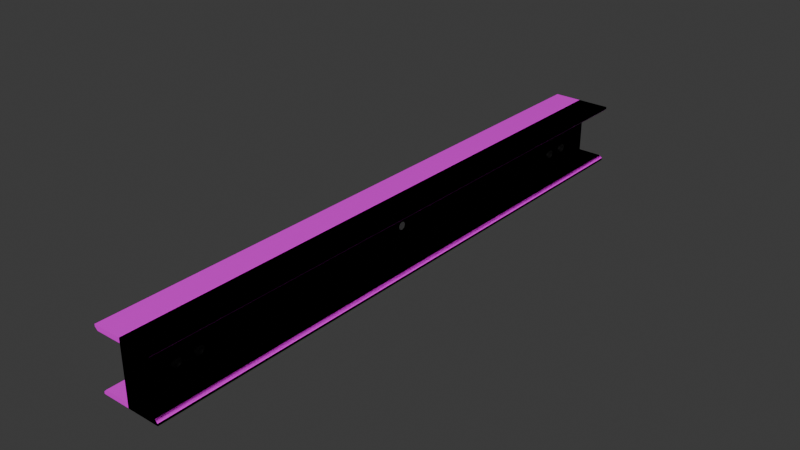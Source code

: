 # Source: ipn_n_stuff.blend  (saved by Blender 4.3.34; exported with 4.5.12 LTS)
import bpy
from mathutils import Matrix  # noqa: F401  (used for matrix-valued properties, if any)

bpy.ops.wm.read_factory_settings(use_empty=True)
scene = bpy.context.scene
scene.name = 'Scene'

# ---- collections
col_collection = bpy.data.collections.new('Collection'); scene.collection.children.link(col_collection)

# ---- images (referenced by path relative to the original .blend; pixels are not part of the script)
import os
ASSET_DIR = os.environ.get("B2B_ASSET_DIR", "")  # directory of the original .blend (textures are referenced by path, not embedded)
HERE = os.path.dirname(os.path.abspath(__file__))  # packed textures are extracted next to this script under _unpacked/

def load_image(name, relpath, width, height, colorspace="sRGB"):
    """Load a texture the original file referenced (path relative to the .blend, or extracted next to this script)."""
    p = next((c for c in (os.path.join(HERE, relpath), os.path.join(ASSET_DIR, relpath)) if relpath and os.path.exists(c)), "")
    if p:
        img = bpy.data.images.load(p, check_existing=True)
        img.name = name
    else:  # same state as the original file: an image datablock whose file is absent (Cycles renders it pink)
        img = bpy.data.images.new(name, width, height)
        img.source = "FILE"
        img.filepath = "//" + (relpath or name)
    img.colorspace_settings.name = colorspace
    return img
img_ipn_diff_p = load_image('ipn_diff_p', 'ipn_diff_p.png', 1024, 1024, 'sRGB')
img_ipn_rough_p = load_image('ipn_rough_p', 'ipn_rough_p.png', 1024, 1024, 'sRGB')
img_ipn_heigh_p = load_image('ipn_heigh_p', 'ipn_heigh_p.png', 1024, 1024, 'sRGB')

# ---- materials (node trees are filled in below, after node groups)
mat_ipn = bpy.data.materials.new('IPN')
mat_ipn_bolts = bpy.data.materials.new('IPN_bolts')

# ---- node groups
ng_smooth_by_angle = bpy.data.node_groups.new('Smooth by Angle', 'GeometryNodeTree')
_s = ng_smooth_by_angle.interface.new_socket(name='Mesh', in_out='OUTPUT', socket_type='NodeSocketGeometry')
_s = ng_smooth_by_angle.interface.new_socket(name='Mesh', in_out='INPUT', socket_type='NodeSocketGeometry')
_s = ng_smooth_by_angle.interface.new_socket(name='Angle', in_out='INPUT', socket_type='NodeSocketFloat')
_s.subtype = 'ANGLE'
_s.default_value = 0.5236
_s.min_value = 0.0
_s.max_value = 3.142
_s.description = 'Maximum face angle for smooth edges'
_s = ng_smooth_by_angle.interface.new_socket(name='Ignore Sharpness', in_out='INPUT', socket_type='NodeSocketBool')
_s.force_non_field = True
ng_smooth_by_angle.description = 'Set the sharpness of mesh edges based on the angle between the neighboring faces'
ng_smooth_by_angle.is_modifier = True
_N = ng_smooth_by_angle.nodes; _L = ng_smooth_by_angle.links
n0 = _N.new('GeometryNodeSetShadeSmooth'); n0.name = 'Set Shade Smooth'; n0.location = (120, -80)
n0.domain = 'EDGE'
n1 = _N.new('GeometryNodeSetShadeSmooth'); n1.name = 'Set Shade Smooth.001'; n1.location = (300, -80)
n2 = _N.new('NodeGroupOutput'); n2.name = 'Group Output'; n2.location = (480, -80)
n3 = _N.new('GeometryNodeInputMeshEdgeAngle'); n3.name = 'Edge Angle'; n3.location = (-440, -240)
n4 = _N.new('NodeGroupInput'); n4.name = 'Group Input'; n4.location = (-80, -80)
n5 = _N.new('GeometryNodeInputEdgeSmooth'); n5.name = 'Is Edge Smooth'; n5.location = (-260, -120)
n6 = _N.new('GeometryNodeInputShadeSmooth'); n6.name = 'Is Shade Smooth'; n6.location = (-440, -397)
n7 = _N.new('FunctionNodeCompare'); n7.name = 'Compare'; n7.location = (-260, -260)
n7.operation = 'LESS_EQUAL'
n7.inputs[6].default_value = (0.0, 0.0, 0.0, 0.0)
n7.inputs[7].default_value = (0.0, 0.0, 0.0, 0.0)
n8 = _N.new('FunctionNodeBooleanMath'); n8.name = 'Boolean Math.001'; n8.location = (-80, -260)
n9 = _N.new('NodeGroupInput'); n9.name = 'Group Input.001'; n9.location = (-440, -329)
n10 = _N.new('NodeGroupInput'); n10.name = 'Group Input.002'; n10.location = (-259, -189)
n11 = _N.new('FunctionNodeBooleanMath'); n11.name = 'Boolean Math'; n11.location = (-80, -149)
n11.operation = 'OR'
n12 = _N.new('FunctionNodeBooleanMath'); n12.name = 'Boolean Math.002'; n12.location = (-260, -380)
n12.operation = 'OR'
n13 = _N.new('NodeGroupInput'); n13.name = 'Group Input.003'; n13.location = (-440, -460)
_L.new(n3.outputs[0], n7.inputs[0])
_L.new(n1.outputs[0], n2.inputs[0])
_L.new(n9.outputs[1], n7.inputs[1])
_L.new(n7.outputs[0], n8.inputs[0])
_L.new(n4.outputs[0], n0.inputs[0])
_L.new(n0.outputs[0], n1.inputs[0])
_L.new(n8.outputs[0], n0.inputs[2])
_L.new(n10.outputs[2], n11.inputs[1])
_L.new(n5.outputs[0], n11.inputs[0])
_L.new(n11.outputs[0], n0.inputs[1])
_L.new(n13.outputs[2], n12.inputs[1])
_L.new(n6.outputs[0], n12.inputs[0])
_L.new(n12.outputs[0], n8.inputs[1])
n2.is_active_output = True

# ---- material node trees
mat_ipn.use_nodes = True; mat_ipn.node_tree.nodes.clear()
_N = mat_ipn.node_tree.nodes; _L = mat_ipn.node_tree.links
n0 = _N.new('ShaderNodeBsdfPrincipled'); n0.name = 'Principled BSDF'; n0.location = (3002, 610)
n1 = _N.new('ShaderNodeOutputMaterial'); n1.name = 'Material Output'; n1.location = (3300, 345)
n2 = _N.new('ShaderNodeBump'); n2.name = 'Bump'; n2.location = (2682, 95)
n2.inputs[0].default_value = 0.05
n2.inputs[1].default_value = 1.0
n2.inputs[2].default_value = 1.0
n3 = _N.new('ShaderNodeTexImage'); n3.name = 'Image Texture.002'; n3.location = (2577, 907)
n3.image = img_ipn_diff_p
n4 = _N.new('ShaderNodeTexImage'); n4.name = 'Image Texture.003'; n4.location = (2107, 507)
n4.image = img_ipn_rough_p
n5 = _N.new('ShaderNodeTexImage'); n5.name = 'Image Texture.004'; n5.location = (2354, 236)
n5.image = img_ipn_heigh_p
_L.new(n2.outputs[0], n0.inputs[5])
_L.new(n5.outputs[0], n2.inputs[3])
_L.new(n4.outputs[0], n0.inputs[2])
_L.new(n3.outputs[0], n0.inputs[0])
_L.new(n0.outputs[0], n1.inputs[0])
n1.is_active_output = True
mat_ipn_bolts.use_nodes = True; mat_ipn_bolts.node_tree.nodes.clear()
_N = mat_ipn_bolts.node_tree.nodes; _L = mat_ipn_bolts.node_tree.links
n0 = _N.new('ShaderNodeBsdfPrincipled'); n0.name = 'Principled BSDF'; n0.location = (10, 300)
n0.inputs[0].default_value = (0.0, 0.0, 0.0, 1.0)
n1 = _N.new('ShaderNodeOutputMaterial'); n1.name = 'Material Output'; n1.location = (300, 300)
_L.new(n0.outputs[0], n1.inputs[0])
n1.is_active_output = True

# ---- world
world_world = bpy.data.worlds.new('World'); scene.world = world_world
world_world.use_nodes = True; world_world.node_tree.nodes.clear()
_N = world_world.node_tree.nodes; _L = world_world.node_tree.links
n0 = _N.new('ShaderNodeOutputWorld'); n0.name = 'World Output'; n0.location = (300, 300)
n1 = _N.new('ShaderNodeBackground'); n1.name = 'Background'; n1.location = (10, 300)
n1.inputs[0].default_value = (0.05088, 0.05088, 0.05088, 1.0)
_L.new(n1.outputs[0], n0.inputs[0])
n0.is_active_output = True
world_world.color = (0.05088, 0.05088, 0.05088)
world_world.sun_shadow_jitter_overblur = 0.0

# ---- meshes
me_circle_001 = bpy.data.meshes.new('Circle.001')
me_circle_001.from_pydata([(0.0, 0.015, 0.0), (-0.01061, 0.01061, 0.0), (-0.015, 0.0, 0.0), (-0.01061, -0.01061, 0.0), (0.0, -0.015, 0.0), (0.01061, -0.01061, 0.0), (0.015, 0.0, 0.0), (0.01061, 0.01061, 0.0), (0.0, 0.015, 0.007684), (-0.01061, 0.01061, 0.007684), (-0.015, 0.0, 0.007684), (-0.01061, -0.01061, 0.007684), (0.0, -0.015, 0.007684), (0.01061, -0.01061, 0.007684), (0.015, 0.0, 0.007684), (0.01061, 0.01061, 0.007684), (-1.118e-10, 0.0, 0.01168)], [], [(0, 1, 9, 8), (7, 0, 8, 15), (5, 6, 14, 13), (3, 4, 12, 11), (1, 2, 10, 9), (6, 7, 15, 14), (4, 5, 13, 12), (2, 3, 11, 10), (11, 12, 16), (9, 10, 16), (14, 15, 16), (12, 13, 16), (10, 11, 16), (8, 9, 16), (15, 8, 16), (13, 14, 16)])
me_circle_001.polygons.foreach_set('use_smooth', [True] * 16)
_uv = me_circle_001.uv_layers.new(name='UVMap')
_uv.uv.foreach_set('vector', [0.0, 0.0, 0.0, 0.0, 0.0, 0.0, 0.0, 0.0, 0.0, 0.0, 0.0, 0.0, 0.0, 0.0, 0.0, 0.0, 0.0, 0.0, 0.0, 0.0, 0.0, 0.0, 0.0, 0.0, 0.0, 0.0, 0.0, 0.0, 0.0, 0.0, 0.0, 0.0, 0.0, 0.0, 0.0, 0.0, 0.0, 0.0, 0.0, 0.0, 0.0, 0.0, 0.0, 0.0, 0.0, 0.0, 0.0, 0.0, 0.0, 0.0, 0.0, 0.0, 0.0, 0.0, 0.0, 0.0, 0.0, 0.0, 0.0, 0.0, 0.0, 0.0, 0.0, 0.0, 0.0, 0.0, 0.0, 0.0, 0.0, 0.0, 0.0, 0.0, 0.0, 0.0, 0.0, 0.0, 0.0, 0.0, 0.0, 0.0, 0.0, 0.0, 0.0, 0.0, 0.0, 0.0, 0.0, 0.0, 0.0, 0.0, 0.0, 0.0, 0.0, 0.0, 0.0, 0.0, 0.0, 0.0, 0.0, 0.0, 0.0, 0.0, 0.0, 0.0, 0.0, 0.0, 0.0, 0.0, 0.0, 0.0, 0.0, 0.0])
me_circle_001.update()
me_ipn_full = bpy.data.meshes.new('IPN_full')
me_ipn_full.from_pydata([(0.1, -1.0, -0.1), (0.1, -1.0, 0.1), (-0.1, -1.0, 0.1), (-0.1, -1.0, -0.1), (-0.1, 1.0, 0.1), (0.1, 1.0, 0.1), (0.1, 1.0, -0.1), (-0.1, 1.0, -0.1), (0.008099, -1.0, 0.08416), (-0.008099, -1.0, 0.08416), (-0.008099, -1.0, -0.08416), (0.008099, -1.0, -0.08416), (0.008099, 1.0, 0.08416), (-0.008099, 1.0, 0.08416), (0.008099, 1.0, -0.08416), (-0.008099, 1.0, -0.08416), (-0.1, -1.0, 0.09293), (-0.09123, -1.0, 0.08416), (-0.09123, -1.0, -0.08416), (-0.1, -1.0, -0.09293), (-0.1, 1.0, -0.09293), (-0.09123, 1.0, -0.08416), (-0.09123, 1.0, 0.08416), (-0.1, 1.0, 0.09293), (0.09123, 1.0, -0.08416), (0.1, 1.0, -0.09293), (0.1, 1.0, 0.09293), (0.09123, 1.0, 0.08416), (0.1, -1.0, -0.09293), (0.09123, -1.0, -0.08416), (0.09123, -1.0, 0.08416), (0.1, -1.0, 0.09293), (0.008099, -0.774, 0.03231), (0.008099, -0.7784, 0.04292), (0.008099, -0.789, 0.04731), (0.008099, -0.7996, 0.04292), (0.008099, -0.804, 0.03231), (0.008099, -0.7996, 0.02171), (0.008099, -0.789, 0.01731), (0.008099, -0.7784, 0.02171), (0.01681, -0.7789, 0.03231), (0.01681, -0.7819, 0.03944), (0.01681, -0.789, 0.04239), (0.01681, -0.7961, 0.03944), (0.01681, -0.7991, 0.03231), (0.01681, -0.7961, 0.02519), (0.01681, -0.789, 0.02224), (0.01681, -0.7819, 0.02519), (0.01119, -0.789, 0.03231), (0.008099, -0.8465, 0.03231), (0.008099, -0.8509, 0.04292), (0.008099, -0.8615, 0.04731), (0.008099, -0.8721, 0.04292), (0.008099, -0.8765, 0.03231), (0.008099, -0.8721, 0.02171), (0.008099, -0.8615, 0.01731), (0.008099, -0.8509, 0.02171), (0.01681, -0.8514, 0.03231), (0.01681, -0.8544, 0.03944), (0.01681, -0.8615, 0.04239), (0.01681, -0.8686, 0.03944), (0.01681, -0.8716, 0.03231), (0.01681, -0.8686, 0.02519), (0.01681, -0.8615, 0.02224), (0.01681, -0.8544, 0.02519), (0.01119, -0.8615, 0.03231), (0.008099, -0.8465, -0.03231), (0.008099, -0.8509, -0.02171), (0.008099, -0.8615, -0.01731), (0.008099, -0.8721, -0.02171), (0.008099, -0.8765, -0.03231), (0.008099, -0.8721, -0.04292), (0.008099, -0.8615, -0.04731), (0.008099, -0.8509, -0.04292), (0.01681, -0.8514, -0.03231), (0.01681, -0.8544, -0.02519), (0.01681, -0.8615, -0.02224), (0.01681, -0.8686, -0.02519), (0.01681, -0.8716, -0.03231), (0.01681, -0.8686, -0.03944), (0.01681, -0.8615, -0.04239), (0.01681, -0.8544, -0.03944), (0.01119, -0.8615, -0.03231), (0.008099, -0.774, -0.03231), (0.008099, -0.7784, -0.02171), (0.008099, -0.789, -0.01731), (0.008099, -0.7996, -0.02171), (0.008099, -0.804, -0.03231), (0.008099, -0.7996, -0.04292), (0.008099, -0.789, -0.04731), (0.008099, -0.7784, -0.04292), (0.01681, -0.7789, -0.03231), (0.01681, -0.7819, -0.02519), (0.01681, -0.789, -0.02224), (0.01681, -0.7961, -0.02519), (0.01681, -0.7991, -0.03231), (0.01681, -0.7961, -0.03944), (0.01681, -0.789, -0.04239), (0.01681, -0.7819, -0.03944), (0.01119, -0.789, -0.03231), (0.01578, -0.7784, 0.04292), (0.01578, -0.774, 0.03231), (0.01578, -0.789, 0.04731), (0.01578, -0.7996, 0.04292), (0.01578, -0.804, 0.03231), (0.01578, -0.7996, 0.02171), (0.01578, -0.789, 0.01731), (0.01578, -0.7784, 0.02171), (0.01578, -0.8509, 0.04292), (0.01578, -0.8465, 0.03231), (0.01578, -0.8615, 0.04731), (0.01578, -0.8721, 0.04292), (0.01578, -0.8765, 0.03231), (0.01578, -0.8721, 0.02171), (0.01578, -0.8615, 0.01731), (0.01578, -0.8509, 0.02171), (0.01578, -0.8509, -0.02171), (0.01578, -0.8465, -0.03231), (0.01578, -0.8615, -0.01731), (0.01578, -0.8721, -0.02171), (0.01578, -0.8765, -0.03231), (0.01578, -0.8721, -0.04292), (0.01578, -0.8615, -0.04731), (0.01578, -0.8509, -0.04292), (0.01578, -0.7784, -0.02171), (0.01578, -0.774, -0.03231), (0.01578, -0.789, -0.01731), (0.01578, -0.7996, -0.02171), (0.01578, -0.804, -0.03231), (0.01578, -0.7996, -0.04292), (0.01578, -0.789, -0.04731), (0.01578, -0.7784, -0.04292), (0.09123, 1.0, 0.08416), (0.09123, -1.0, 0.08416), (-0.008099, -0.774, 0.03231), (-0.008099, -0.7784, 0.04292), (-0.008099, -0.789, 0.04731), (-0.008099, -0.7996, 0.04292), (-0.008099, -0.804, 0.03231), (-0.008099, -0.7996, 0.02171), (-0.008099, -0.789, 0.01731), (-0.008099, -0.7784, 0.02171), (-0.01681, -0.7789, 0.03231), (-0.01681, -0.7819, 0.03944), (-0.01681, -0.789, 0.04239), (-0.01681, -0.7961, 0.03944), (-0.01681, -0.7991, 0.03231), (-0.01681, -0.7961, 0.02519), (-0.01681, -0.789, 0.02224), (-0.01681, -0.7819, 0.02519), (-0.01119, -0.789, 0.03231), (-0.008099, -0.8465, 0.03231), (-0.008099, -0.8509, 0.04292), (-0.008099, -0.8615, 0.04731), (-0.008099, -0.8721, 0.04292), (-0.008099, -0.8765, 0.03231), (-0.008099, -0.8721, 0.02171), (-0.008099, -0.8615, 0.01731), (-0.008099, -0.8509, 0.02171), (-0.01681, -0.8514, 0.03231), (-0.01681, -0.8544, 0.03944), (-0.01681, -0.8615, 0.04239), (-0.01681, -0.8686, 0.03944), (-0.01681, -0.8716, 0.03231), (-0.01681, -0.8686, 0.02519), (-0.01681, -0.8615, 0.02224), (-0.01681, -0.8544, 0.02519), (-0.01119, -0.8615, 0.03231), (-0.008099, -0.8465, -0.03231), (-0.008099, -0.8509, -0.02171), (-0.008099, -0.8615, -0.01731), (-0.008099, -0.8721, -0.02171), (-0.008099, -0.8765, -0.03231), (-0.008099, -0.8721, -0.04292), (-0.008099, -0.8615, -0.04731), (-0.008099, -0.8509, -0.04292), (-0.01681, -0.8514, -0.03231), (-0.01681, -0.8544, -0.02519), (-0.01681, -0.8615, -0.02224), (-0.01681, -0.8686, -0.02519), (-0.01681, -0.8716, -0.03231), (-0.01681, -0.8686, -0.03944), (-0.01681, -0.8615, -0.04239), (-0.01681, -0.8544, -0.03944), (-0.01119, -0.8615, -0.03231), (-0.008099, -0.774, -0.03231), (-0.008099, -0.7784, -0.02171), (-0.008099, -0.789, -0.01731), (-0.008099, -0.7996, -0.02171), (-0.008099, -0.804, -0.03231), (-0.008099, -0.7996, -0.04292), (-0.008099, -0.789, -0.04731), (-0.008099, -0.7784, -0.04292), (-0.01681, -0.7789, -0.03231), (-0.01681, -0.7819, -0.02519), (-0.01681, -0.789, -0.02224), (-0.01681, -0.7961, -0.02519), (-0.01681, -0.7991, -0.03231), (-0.01681, -0.7961, -0.03944), (-0.01681, -0.789, -0.04239), (-0.01681, -0.7819, -0.03944), (-0.01119, -0.789, -0.03231), (-0.01578, -0.7784, 0.04292), (-0.01578, -0.774, 0.03231), (-0.01578, -0.789, 0.04731), (-0.01578, -0.7996, 0.04292), (-0.01578, -0.804, 0.03231), (-0.01578, -0.7996, 0.02171), (-0.01578, -0.789, 0.01731), (-0.01578, -0.7784, 0.02171), (-0.01578, -0.8509, 0.04292), (-0.01578, -0.8465, 0.03231), (-0.01578, -0.8615, 0.04731), (-0.01578, -0.8721, 0.04292), (-0.01578, -0.8765, 0.03231), (-0.01578, -0.8721, 0.02171), (-0.01578, -0.8615, 0.01731), (-0.01578, -0.8509, 0.02171), (-0.01578, -0.8509, -0.02171), (-0.01578, -0.8465, -0.03231), (-0.01578, -0.8615, -0.01731), (-0.01578, -0.8721, -0.02171), (-0.01578, -0.8765, -0.03231), (-0.01578, -0.8721, -0.04292), (-0.01578, -0.8615, -0.04731), (-0.01578, -0.8509, -0.04292), (-0.01578, -0.7784, -0.02171), (-0.01578, -0.774, -0.03231), (-0.01578, -0.789, -0.01731), (-0.01578, -0.7996, -0.02171), (-0.01578, -0.804, -0.03231), (-0.01578, -0.7996, -0.04292), (-0.01578, -0.789, -0.04731), (-0.01578, -0.7784, -0.04292), (-0.09123, 1.0, 0.08416), (-0.09123, -1.0, 0.08416), (0.008099, 0.774, 0.03231), (0.008099, 0.7784, 0.04292), (0.008099, 0.789, 0.04731), (0.008099, 0.7996, 0.04292), (0.008099, 0.804, 0.03231), (0.008099, 0.7996, 0.02171), (0.008099, 0.789, 0.01731), (0.008099, 0.7784, 0.02171), (0.01681, 0.7789, 0.03231), (0.01681, 0.7819, 0.03944), (0.01681, 0.789, 0.04239), (0.01681, 0.7961, 0.03944), (0.01681, 0.7991, 0.03231), (0.01681, 0.7961, 0.02519), (0.01681, 0.789, 0.02224), (0.01681, 0.7819, 0.02519), (0.01119, 0.789, 0.03231), (0.008099, 0.8465, 0.03231), (0.008099, 0.8509, 0.04292), (0.008099, 0.8615, 0.04731), (0.008099, 0.8721, 0.04292), (0.008099, 0.8765, 0.03231), (0.008099, 0.8721, 0.02171), (0.008099, 0.8615, 0.01731), (0.008099, 0.8509, 0.02171), (0.01681, 0.8514, 0.03231), (0.01681, 0.8544, 0.03944), (0.01681, 0.8615, 0.04239), (0.01681, 0.8686, 0.03944), (0.01681, 0.8716, 0.03231), (0.01681, 0.8686, 0.02519), (0.01681, 0.8615, 0.02224), (0.01681, 0.8544, 0.02519), (0.01119, 0.8615, 0.03231), (0.008099, 0.8465, -0.03231), (0.008099, 0.8509, -0.02171), (0.008099, 0.8615, -0.01731), (0.008099, 0.8721, -0.02171), (0.008099, 0.8765, -0.03231), (0.008099, 0.8721, -0.04292), (0.008099, 0.8615, -0.04731), (0.008099, 0.8509, -0.04292), (0.01681, 0.8514, -0.03231), (0.01681, 0.8544, -0.02519), (0.01681, 0.8615, -0.02224), (0.01681, 0.8686, -0.02519), (0.01681, 0.8716, -0.03231), (0.01681, 0.8686, -0.03944), (0.01681, 0.8615, -0.04239), (0.01681, 0.8544, -0.03944), (0.01119, 0.8615, -0.03231), (0.008099, 0.774, -0.03231), (0.008099, 0.7784, -0.02171), (0.008099, 0.789, -0.01731), (0.008099, 0.7996, -0.02171), (0.008099, 0.804, -0.03231), (0.008099, 0.7996, -0.04292), (0.008099, 0.789, -0.04731), (0.008099, 0.7784, -0.04292), (0.01681, 0.7789, -0.03231), (0.01681, 0.7819, -0.02519), (0.01681, 0.789, -0.02224), (0.01681, 0.7961, -0.02519), (0.01681, 0.7991, -0.03231), (0.01681, 0.7961, -0.03944), (0.01681, 0.789, -0.04239), (0.01681, 0.7819, -0.03944), (0.01119, 0.789, -0.03231), (0.01578, 0.7784, 0.04292), (0.01578, 0.774, 0.03231), (0.01578, 0.789, 0.04731), (0.01578, 0.7996, 0.04292), (0.01578, 0.804, 0.03231), (0.01578, 0.7996, 0.02171), (0.01578, 0.789, 0.01731), (0.01578, 0.7784, 0.02171), (0.01578, 0.8509, 0.04292), (0.01578, 0.8465, 0.03231), (0.01578, 0.8615, 0.04731), (0.01578, 0.8721, 0.04292), (0.01578, 0.8765, 0.03231), (0.01578, 0.8721, 0.02171), (0.01578, 0.8615, 0.01731), (0.01578, 0.8509, 0.02171), (0.01578, 0.8509, -0.02171), (0.01578, 0.8465, -0.03231), (0.01578, 0.8615, -0.01731), (0.01578, 0.8721, -0.02171), (0.01578, 0.8765, -0.03231), (0.01578, 0.8721, -0.04292), (0.01578, 0.8615, -0.04731), (0.01578, 0.8509, -0.04292), (0.01578, 0.7784, -0.02171), (0.01578, 0.774, -0.03231), (0.01578, 0.789, -0.01731), (0.01578, 0.7996, -0.02171), (0.01578, 0.804, -0.03231), (0.01578, 0.7996, -0.04292), (0.01578, 0.789, -0.04731), (0.01578, 0.7784, -0.04292), (0.09123, -1.0, 0.08416), (0.09123, 1.0, 0.08416), (-0.008099, 0.774, 0.03231), (-0.008099, 0.7784, 0.04292), (-0.008099, 0.789, 0.04731), (-0.008099, 0.7996, 0.04292), (-0.008099, 0.804, 0.03231), (-0.008099, 0.7996, 0.02171), (-0.008099, 0.789, 0.01731), (-0.008099, 0.7784, 0.02171), (-0.01681, 0.7789, 0.03231), (-0.01681, 0.7819, 0.03944), (-0.01681, 0.789, 0.04239), (-0.01681, 0.7961, 0.03944), (-0.01681, 0.7991, 0.03231), (-0.01681, 0.7961, 0.02519), (-0.01681, 0.789, 0.02224), (-0.01681, 0.7819, 0.02519), (-0.01119, 0.789, 0.03231), (-0.008099, 0.8465, 0.03231), (-0.008099, 0.8509, 0.04292), (-0.008099, 0.8615, 0.04731), (-0.008099, 0.8721, 0.04292), (-0.008099, 0.8765, 0.03231), (-0.008099, 0.8721, 0.02171), (-0.008099, 0.8615, 0.01731), (-0.008099, 0.8509, 0.02171), (-0.01681, 0.8514, 0.03231), (-0.01681, 0.8544, 0.03944), (-0.01681, 0.8615, 0.04239), (-0.01681, 0.8686, 0.03944), (-0.01681, 0.8716, 0.03231), (-0.01681, 0.8686, 0.02519), (-0.01681, 0.8615, 0.02224), (-0.01681, 0.8544, 0.02519), (-0.01119, 0.8615, 0.03231), (-0.008099, 0.8465, -0.03231), (-0.008099, 0.8509, -0.02171), (-0.008099, 0.8615, -0.01731), (-0.008099, 0.8721, -0.02171), (-0.008099, 0.8765, -0.03231), (-0.008099, 0.8721, -0.04292), (-0.008099, 0.8615, -0.04731), (-0.008099, 0.8509, -0.04292), (-0.01681, 0.8514, -0.03231), (-0.01681, 0.8544, -0.02519), (-0.01681, 0.8615, -0.02224), (-0.01681, 0.8686, -0.02519), (-0.01681, 0.8716, -0.03231), (-0.01681, 0.8686, -0.03944), (-0.01681, 0.8615, -0.04239), (-0.01681, 0.8544, -0.03944), (-0.01119, 0.8615, -0.03231), (-0.008099, 0.774, -0.03231), (-0.008099, 0.7784, -0.02171), (-0.008099, 0.789, -0.01731), (-0.008099, 0.7996, -0.02171), (-0.008099, 0.804, -0.03231), (-0.008099, 0.7996, -0.04292), (-0.008099, 0.789, -0.04731), (-0.008099, 0.7784, -0.04292), (-0.01681, 0.7789, -0.03231), (-0.01681, 0.7819, -0.02519), (-0.01681, 0.789, -0.02224), (-0.01681, 0.7961, -0.02519), (-0.01681, 0.7991, -0.03231), (-0.01681, 0.7961, -0.03944), (-0.01681, 0.789, -0.04239), (-0.01681, 0.7819, -0.03944), (-0.01119, 0.789, -0.03231), (-0.01578, 0.7784, 0.04292), (-0.01578, 0.774, 0.03231), (-0.01578, 0.789, 0.04731), (-0.01578, 0.7996, 0.04292), (-0.01578, 0.804, 0.03231), (-0.01578, 0.7996, 0.02171), (-0.01578, 0.789, 0.01731), (-0.01578, 0.7784, 0.02171), (-0.01578, 0.8509, 0.04292), (-0.01578, 0.8465, 0.03231), (-0.01578, 0.8615, 0.04731), (-0.01578, 0.8721, 0.04292), (-0.01578, 0.8765, 0.03231), (-0.01578, 0.8721, 0.02171), (-0.01578, 0.8615, 0.01731), (-0.01578, 0.8509, 0.02171), (-0.01578, 0.8509, -0.02171), (-0.01578, 0.8465, -0.03231), (-0.01578, 0.8615, -0.01731), (-0.01578, 0.8721, -0.02171), (-0.01578, 0.8765, -0.03231), (-0.01578, 0.8721, -0.04292), (-0.01578, 0.8615, -0.04731), (-0.01578, 0.8509, -0.04292), (-0.01578, 0.7784, -0.02171), (-0.01578, 0.774, -0.03231), (-0.01578, 0.789, -0.01731), (-0.01578, 0.7996, -0.02171), (-0.01578, 0.804, -0.03231), (-0.01578, 0.7996, -0.04292), (-0.01578, 0.789, -0.04731), (-0.01578, 0.7784, -0.04292), (-0.09123, -1.0, 0.08416), (-0.09123, 1.0, 0.08416)], [(133, 132), (235, 234), (337, 336), (439, 438)], [(24, 14, 11, 29), (8, 12, 27, 30), (7, 20, 21, 15), (3, 19, 20, 7), (30, 31, 1, 8), (0, 28, 29, 11), (22, 23, 4, 13), (21, 18, 10, 15), (9, 2, 16, 17), (12, 5, 26, 27), (6, 14, 24, 25), (26, 5, 1, 31), (6, 25, 28, 0), (5, 12, 13, 4), (9, 10, 11, 8), (12, 14, 15, 13), (2, 9, 8, 1), (14, 6, 7, 15), (4, 2, 1, 5), (6, 0, 3, 7), (10, 3, 0, 11), (16, 2, 4, 23), (3, 10, 18, 19), (12, 8, 11, 14), (9, 13, 15, 10), (26, 31, 30, 27), (28, 25, 24, 29), (16, 23, 22, 17), (20, 19, 18, 21), (22, 13, 9, 17), (32, 33, 100, 101), (39, 32, 101, 107), (37, 38, 106, 105), (35, 36, 104, 103), (33, 34, 102, 100), (38, 39, 107, 106), (36, 37, 105, 104), (34, 35, 103, 102), (43, 44, 48), (41, 42, 48), (46, 47, 48), (44, 45, 48), (42, 43, 48), (40, 41, 48), (47, 40, 48), (45, 46, 48), (49, 50, 108, 109), (56, 49, 109, 115), (54, 55, 114, 113), (52, 53, 112, 111), (50, 51, 110, 108), (55, 56, 115, 114), (53, 54, 113, 112), (51, 52, 111, 110), (60, 61, 65), (58, 59, 65), (63, 64, 65), (61, 62, 65), (59, 60, 65), (57, 58, 65), (64, 57, 65), (62, 63, 65), (66, 67, 116, 117), (73, 66, 117, 123), (71, 72, 122, 121), (69, 70, 120, 119), (67, 68, 118, 116), (72, 73, 123, 122), (70, 71, 121, 120), (68, 69, 119, 118), (77, 78, 82), (75, 76, 82), (80, 81, 82), (78, 79, 82), (76, 77, 82), (74, 75, 82), (81, 74, 82), (79, 80, 82), (83, 84, 124, 125), (90, 83, 125, 131), (88, 89, 130, 129), (86, 87, 128, 127), (84, 85, 126, 124), (89, 90, 131, 130), (87, 88, 129, 128), (85, 86, 127, 126), (94, 95, 99), (92, 93, 99), (97, 98, 99), (95, 96, 99), (93, 94, 99), (91, 92, 99), (98, 91, 99), (96, 97, 99), (41, 40, 101, 100), (42, 41, 100, 102), (43, 42, 102, 103), (44, 43, 103, 104), (45, 44, 104, 105), (46, 45, 105, 106), (47, 46, 106, 107), (40, 47, 107, 101), (58, 57, 109, 108), (59, 58, 108, 110), (60, 59, 110, 111), (61, 60, 111, 112), (62, 61, 112, 113), (63, 62, 113, 114), (64, 63, 114, 115), (57, 64, 115, 109), (75, 74, 117, 116), (76, 75, 116, 118), (77, 76, 118, 119), (78, 77, 119, 120), (79, 78, 120, 121), (80, 79, 121, 122), (81, 80, 122, 123), (74, 81, 123, 117), (92, 91, 125, 124), (93, 92, 124, 126), (94, 93, 126, 127), (95, 94, 127, 128), (96, 95, 128, 129), (97, 96, 129, 130), (98, 97, 130, 131), (91, 98, 131, 125), (134, 203, 202, 135), (141, 209, 203, 134), (139, 207, 208, 140), (137, 205, 206, 138), (135, 202, 204, 136), (140, 208, 209, 141), (138, 206, 207, 139), (136, 204, 205, 137), (145, 150, 146), (143, 150, 144), (148, 150, 149), (146, 150, 147), (144, 150, 145), (142, 150, 143), (149, 150, 142), (147, 150, 148), (151, 211, 210, 152), (158, 217, 211, 151), (156, 215, 216, 157), (154, 213, 214, 155), (152, 210, 212, 153), (157, 216, 217, 158), (155, 214, 215, 156), (153, 212, 213, 154), (162, 167, 163), (160, 167, 161), (165, 167, 166), (163, 167, 164), (161, 167, 162), (159, 167, 160), (166, 167, 159), (164, 167, 165), (168, 219, 218, 169), (175, 225, 219, 168), (173, 223, 224, 174), (171, 221, 222, 172), (169, 218, 220, 170), (174, 224, 225, 175), (172, 222, 223, 173), (170, 220, 221, 171), (179, 184, 180), (177, 184, 178), (182, 184, 183), (180, 184, 181), (178, 184, 179), (176, 184, 177), (183, 184, 176), (181, 184, 182), (185, 227, 226, 186), (192, 233, 227, 185), (190, 231, 232, 191), (188, 229, 230, 189), (186, 226, 228, 187), (191, 232, 233, 192), (189, 230, 231, 190), (187, 228, 229, 188), (196, 201, 197), (194, 201, 195), (199, 201, 200), (197, 201, 198), (195, 201, 196), (193, 201, 194), (200, 201, 193), (198, 201, 199), (143, 202, 203, 142), (144, 204, 202, 143), (145, 205, 204, 144), (146, 206, 205, 145), (147, 207, 206, 146), (148, 208, 207, 147), (149, 209, 208, 148), (142, 203, 209, 149), (160, 210, 211, 159), (161, 212, 210, 160), (162, 213, 212, 161), (163, 214, 213, 162), (164, 215, 214, 163), (165, 216, 215, 164), (166, 217, 216, 165), (159, 211, 217, 166), (177, 218, 219, 176), (178, 220, 218, 177), (179, 221, 220, 178), (180, 222, 221, 179), (181, 223, 222, 180), (182, 224, 223, 181), (183, 225, 224, 182), (176, 219, 225, 183), (194, 226, 227, 193), (195, 228, 226, 194), (196, 229, 228, 195), (197, 230, 229, 196), (198, 231, 230, 197), (199, 232, 231, 198), (200, 233, 232, 199), (193, 227, 233, 200), (236, 305, 304, 237), (243, 311, 305, 236), (241, 309, 310, 242), (239, 307, 308, 240), (237, 304, 306, 238), (242, 310, 311, 243), (240, 308, 309, 241), (238, 306, 307, 239), (247, 252, 248), (245, 252, 246), (250, 252, 251), (248, 252, 249), (246, 252, 247), (244, 252, 245), (251, 252, 244), (249, 252, 250), (253, 313, 312, 254), (260, 319, 313, 253), (258, 317, 318, 259), (256, 315, 316, 257), (254, 312, 314, 255), (259, 318, 319, 260), (257, 316, 317, 258), (255, 314, 315, 256), (264, 269, 265), (262, 269, 263), (267, 269, 268), (265, 269, 266), (263, 269, 264), (261, 269, 262), (268, 269, 261), (266, 269, 267), (270, 321, 320, 271), (277, 327, 321, 270), (275, 325, 326, 276), (273, 323, 324, 274), (271, 320, 322, 272), (276, 326, 327, 277), (274, 324, 325, 275), (272, 322, 323, 273), (281, 286, 282), (279, 286, 280), (284, 286, 285), (282, 286, 283), (280, 286, 281), (278, 286, 279), (285, 286, 278), (283, 286, 284), (287, 329, 328, 288), (294, 335, 329, 287), (292, 333, 334, 293), (290, 331, 332, 291), (288, 328, 330, 289), (293, 334, 335, 294), (291, 332, 333, 292), (289, 330, 331, 290), (298, 303, 299), (296, 303, 297), (301, 303, 302), (299, 303, 300), (297, 303, 298), (295, 303, 296), (302, 303, 295), (300, 303, 301), (245, 304, 305, 244), (246, 306, 304, 245), (247, 307, 306, 246), (248, 308, 307, 247), (249, 309, 308, 248), (250, 310, 309, 249), (251, 311, 310, 250), (244, 305, 311, 251), (262, 312, 313, 261), (263, 314, 312, 262), (264, 315, 314, 263), (265, 316, 315, 264), (266, 317, 316, 265), (267, 318, 317, 266), (268, 319, 318, 267), (261, 313, 319, 268), (279, 320, 321, 278), (280, 322, 320, 279), (281, 323, 322, 280), (282, 324, 323, 281), (283, 325, 324, 282), (284, 326, 325, 283), (285, 327, 326, 284), (278, 321, 327, 285), (296, 328, 329, 295), (297, 330, 328, 296), (298, 331, 330, 297), (299, 332, 331, 298), (300, 333, 332, 299), (301, 334, 333, 300), (302, 335, 334, 301), (295, 329, 335, 302), (338, 339, 406, 407), (345, 338, 407, 413), (343, 344, 412, 411), (341, 342, 410, 409), (339, 340, 408, 406), (344, 345, 413, 412), (342, 343, 411, 410), (340, 341, 409, 408), (349, 350, 354), (347, 348, 354), (352, 353, 354), (350, 351, 354), (348, 349, 354), (346, 347, 354), (353, 346, 354), (351, 352, 354), (355, 356, 414, 415), (362, 355, 415, 421), (360, 361, 420, 419), (358, 359, 418, 417), (356, 357, 416, 414), (361, 362, 421, 420), (359, 360, 419, 418), (357, 358, 417, 416), (366, 367, 371), (364, 365, 371), (369, 370, 371), (367, 368, 371), (365, 366, 371), (363, 364, 371), (370, 363, 371), (368, 369, 371), (372, 373, 422, 423), (379, 372, 423, 429), (377, 378, 428, 427), (375, 376, 426, 425), (373, 374, 424, 422), (378, 379, 429, 428), (376, 377, 427, 426), (374, 375, 425, 424), (383, 384, 388), (381, 382, 388), (386, 387, 388), (384, 385, 388), (382, 383, 388), (380, 381, 388), (387, 380, 388), (385, 386, 388), (389, 390, 430, 431), (396, 389, 431, 437), (394, 395, 436, 435), (392, 393, 434, 433), (390, 391, 432, 430), (395, 396, 437, 436), (393, 394, 435, 434), (391, 392, 433, 432), (400, 401, 405), (398, 399, 405), (403, 404, 405), (401, 402, 405), (399, 400, 405), (397, 398, 405), (404, 397, 405), (402, 403, 405), (347, 346, 407, 406), (348, 347, 406, 408), (349, 348, 408, 409), (350, 349, 409, 410), (351, 350, 410, 411), (352, 351, 411, 412), (353, 352, 412, 413), (346, 353, 413, 407), (364, 363, 415, 414), (365, 364, 414, 416), (366, 365, 416, 417), (367, 366, 417, 418), (368, 367, 418, 419), (369, 368, 419, 420), (370, 369, 420, 421), (363, 370, 421, 415), (381, 380, 423, 422), (382, 381, 422, 424), (383, 382, 424, 425), (384, 383, 425, 426), (385, 384, 426, 427), (386, 385, 427, 428), (387, 386, 428, 429), (380, 387, 429, 423), (398, 397, 431, 430), (399, 398, 430, 432), (400, 399, 432, 433), (401, 400, 433, 434), (402, 401, 434, 435), (403, 402, 435, 436), (404, 403, 436, 437), (397, 404, 437, 431)])
me_ipn_full.polygons.foreach_set('use_smooth', [True] * 414)
me_ipn_full.polygons.foreach_set('material_index', [0, 0, 0, 0, 0, 0, 0, 0, 0, 0, 0, 0, 0, 0, 0, 0, 0, 0, 0, 0, 0, 0, 0, 0, 0, 0, 0, 0, 0, 0, 1, 1, 1, 1, 1, 1, 1, 1, 1, 1, 1, 1, 1, 1, 1, 1, 1, 1, 1, 1, 1, 1, 1, 1, 1, 1, 1, 1, 1, 1, 1, 1, 1, 1, 1, 1, 1, 1, 1, 1, 1, 1, 1, 1, 1, 1, 1, 1, 1, 1, 1, 1, 1, 1, 1, 1, 1, 1, 1, 1, 1, 1, 1, 1, 1, 1, 1, 1, 1, 1, 1, 1, 1, 1, 1, 1, 1, 1, 1, 1, 1, 1, 1, 1, 1, 1, 1, 1, 1, 1, 1, 1, 1, 1, 1, 1, 1, 1, 1, 1, 1, 1, 1, 1, 1, 1, 1, 1, 1, 1, 1, 1, 1, 1, 1, 1, 1, 1, 1, 1, 1, 1, 1, 1, 1, 1, 1, 1, 1, 1, 1, 1, 1, 1, 1, 1, 1, 1, 1, 1, 1, 1, 1, 1, 1, 1, 1, 1, 1, 1, 1, 1, 1, 1, 1, 1, 1, 1, 1, 1, 1, 1, 1, 1, 1, 1, 1, 1, 1, 1, 1, 1, 1, 1, 1, 1, 1, 1, 1, 1, 1, 1, 1, 1, 1, 1, 1, 1, 1, 1, 1, 1, 1, 1, 1, 1, 1, 1, 1, 1, 1, 1, 1, 1, 1, 1, 1, 1, 1, 1, 1, 1, 1, 1, 1, 1, 1, 1, 1, 1, 1, 1, 1, 1, 1, 1, 1, 1, 1, 1, 1, 1, 1, 1, 1, 1, 1, 1, 1, 1, 1, 1, 1, 1, 1, 1, 1, 1, 1, 1, 1, 1, 1, 1, 1, 1, 1, 1, 1, 1, 1, 1, 1, 1, 1, 1, 1, 1, 1, 1, 1, 1, 1, 1, 1, 1, 1, 1, 1, 1, 1, 1, 1, 1, 1, 1, 1, 1, 1, 1, 1, 1, 1, 1, 1, 1, 1, 1, 1, 1, 1, 1, 1, 1, 1, 1, 1, 1, 1, 1, 1, 1, 1, 1, 1, 1, 1, 1, 1, 1, 1, 1, 1, 1, 1, 1, 1, 1, 1, 1, 1, 1, 1, 1, 1, 1, 1, 1, 1, 1, 1, 1, 1, 1, 1, 1, 1, 1, 1, 1, 1, 1, 1, 1, 1, 1, 1, 1, 1, 1, 1, 1, 1, 1, 1, 1, 1, 1, 1, 1, 1, 1, 1, 1, 1, 1, 1, 1, 1, 1, 1, 1, 1, 1])
_uv = me_ipn_full.uv_layers.new(name='UVMap')
_uv.uv.foreach_set('vector', [0.1546, 0.007691, 0.1914, 0.007691, 0.1914, 0.892, 0.1546, 0.892, 0.2658, 0.892, 0.2658, 0.007691, 0.3026, 0.007691, 0.3026, 0.892, 0.9039, 0.007691, 0.907, 0.007691, 0.9109, 0.01157, 0.9109, 0.04832, 0.05533, 0.892, 0.0522, 0.892, 0.0522, 0.007691, 0.05533, 0.007691, 0.9853, 0.1154, 0.9892, 0.1115, 0.9923, 0.1115, 0.9853, 0.1521, 0.9039, 0.1115, 0.907, 0.1115, 0.9109, 0.1154, 0.9109, 0.1521, 0.9853, 0.01157, 0.9892, 0.007691, 0.9923, 0.007691, 0.9853, 0.04832, 0.04445, 0.007691, 0.04445, 0.892, 0.007691, 0.892, 0.007691, 0.007691, 0.9853, 0.1593, 0.9923, 0.1999, 0.9892, 0.1999, 0.9853, 0.1961, 0.9853, 0.05549, 0.9923, 0.09612, 0.9892, 0.09612, 0.9853, 0.09224, 0.9039, 0.09612, 0.9109, 0.05549, 0.9109, 0.09224, 0.907, 0.09612, 0.3103, 0.007691, 0.3135, 0.007691, 0.3135, 0.892, 0.3103, 0.892, 0.1438, 0.007691, 0.1469, 0.007691, 0.1469, 0.892, 0.1438, 0.892, 0.9923, 0.09612, 0.9853, 0.05549, 0.9853, 0.04832, 0.9923, 0.007691, 0.9853, 0.1593, 0.9109, 0.1593, 0.9109, 0.1521, 0.9853, 0.1521, 0.9853, 0.05549, 0.9109, 0.05549, 0.9109, 0.04832, 0.9853, 0.04832, 0.9923, 0.1999, 0.9853, 0.1593, 0.9853, 0.1521, 0.9923, 0.1115, 0.9109, 0.05549, 0.9039, 0.09612, 0.9039, 0.007691, 0.9109, 0.04832, 0.4019, 0.007691, 0.4019, 0.892, 0.3135, 0.892, 0.3135, 0.007691, 0.1438, 0.007691, 0.1438, 0.892, 0.05533, 0.892, 0.05533, 0.007691, 0.9109, 0.1593, 0.9039, 0.1999, 0.9039, 0.1115, 0.9109, 0.1521, 0.405, 0.892, 0.4019, 0.892, 0.4019, 0.007691, 0.405, 0.007691, 0.9039, 0.1999, 0.9109, 0.1593, 0.9109, 0.1961, 0.907, 0.1999, 0.2658, 0.007691, 0.2658, 0.892, 0.1914, 0.892, 0.1914, 0.007691, 0.4495, 0.892, 0.4495, 0.007691, 0.5239, 0.007691, 0.5239, 0.892, 0.3103, 0.007691, 0.3103, 0.892, 0.3026, 0.892, 0.3026, 0.007691, 0.1469, 0.892, 0.1469, 0.007691, 0.1546, 0.007691, 0.1546, 0.892, 0.405, 0.892, 0.405, 0.007691, 0.4128, 0.007691, 0.4128, 0.892, 0.0522, 0.007691, 0.0522, 0.892, 0.04445, 0.892, 0.04445, 0.007691, 0.4128, 0.007691, 0.4495, 0.007691, 0.4495, 0.892, 0.4128, 0.892, 0.3614, 0.9792, 0.3613, 0.987, 0.3579, 0.9858, 0.3583, 0.9804, 0.3561, 0.9733, 0.3614, 0.9792, 0.3583, 0.9804, 0.3544, 0.9764, 0.3417, 0.9788, 0.3478, 0.9729, 0.3491, 0.9765, 0.3451, 0.9799, 0.3475, 0.9927, 0.3417, 0.987, 0.3449, 0.9853, 0.3486, 0.9893, 0.3613, 0.987, 0.3556, 0.9927, 0.354, 0.9895, 0.3579, 0.9858, 0.3478, 0.9729, 0.3561, 0.9733, 0.3544, 0.9764, 0.3491, 0.9765, 0.3417, 0.987, 0.3417, 0.9788, 0.3451, 0.9799, 0.3449, 0.9853, 0.3556, 0.9927, 0.3475, 0.9927, 0.3486, 0.9893, 0.354, 0.9895, 0.3495, 0.9873, 0.347, 0.9846, 0.3516, 0.9829, 0.3559, 0.9849, 0.3532, 0.9874, 0.3516, 0.9829, 0.3499, 0.9785, 0.3535, 0.9785, 0.3516, 0.9829, 0.347, 0.9846, 0.3472, 0.9809, 0.3516, 0.9829, 0.3532, 0.9874, 0.3495, 0.9873, 0.3516, 0.9829, 0.3561, 0.9812, 0.3559, 0.9849, 0.3516, 0.9829, 0.3535, 0.9785, 0.3561, 0.9812, 0.3516, 0.9829, 0.3472, 0.9809, 0.3499, 0.9785, 0.3516, 0.9829, 0.3104, 0.9733, 0.3157, 0.9791, 0.3126, 0.9803, 0.3087, 0.9764, 0.3023, 0.9729, 0.3104, 0.9733, 0.3087, 0.9764, 0.3032, 0.9764, 0.2961, 0.9871, 0.2961, 0.9787, 0.2996, 0.9802, 0.2993, 0.9855, 0.3098, 0.9927, 0.3019, 0.9928, 0.303, 0.9894, 0.3085, 0.9896, 0.3157, 0.9791, 0.3157, 0.9872, 0.3122, 0.9857, 0.3126, 0.9803, 0.2961, 0.9787, 0.3023, 0.9729, 0.3032, 0.9764, 0.2996, 0.9802, 0.3019, 0.9928, 0.2961, 0.9871, 0.2993, 0.9855, 0.303, 0.9894, 0.3157, 0.9872, 0.3098, 0.9927, 0.3085, 0.9896, 0.3122, 0.9857, 0.3076, 0.9875, 0.304, 0.9873, 0.3059, 0.9829, 0.3104, 0.9811, 0.3102, 0.9848, 0.3059, 0.9829, 0.3016, 0.9811, 0.3041, 0.9784, 0.3059, 0.9829, 0.304, 0.9873, 0.3014, 0.9847, 0.3059, 0.9829, 0.3102, 0.9848, 0.3076, 0.9875, 0.3059, 0.9829, 0.3078, 0.9785, 0.3104, 0.9811, 0.3059, 0.9829, 0.3041, 0.9784, 0.3078, 0.9785, 0.3059, 0.9829, 0.3014, 0.9847, 0.3016, 0.9811, 0.3059, 0.9829, 0.342, 0.9399, 0.3424, 0.9318, 0.3455, 0.9335, 0.3454, 0.939, 0.3477, 0.9461, 0.342, 0.9399, 0.3454, 0.939, 0.3492, 0.9426, 0.3619, 0.9403, 0.3561, 0.9461, 0.3545, 0.9429, 0.3584, 0.9392, 0.356, 0.9265, 0.3618, 0.9322, 0.3586, 0.9338, 0.3549, 0.9299, 0.3424, 0.9318, 0.3482, 0.9265, 0.3494, 0.9296, 0.3455, 0.9335, 0.3561, 0.9461, 0.3477, 0.9461, 0.3492, 0.9426, 0.3545, 0.9429, 0.3618, 0.9322, 0.3619, 0.9403, 0.3584, 0.9392, 0.3586, 0.9338, 0.3482, 0.9265, 0.356, 0.9265, 0.3549, 0.9299, 0.3494, 0.9296, 0.3539, 0.9319, 0.3565, 0.9346, 0.352, 0.9363, 0.3476, 0.9344, 0.3502, 0.9318, 0.352, 0.9363, 0.3537, 0.9408, 0.3501, 0.9406, 0.352, 0.9363, 0.3565, 0.9346, 0.3564, 0.9383, 0.352, 0.9363, 0.3502, 0.9318, 0.3539, 0.9319, 0.352, 0.9363, 0.3475, 0.938, 0.3476, 0.9344, 0.352, 0.9363, 0.3501, 0.9406, 0.3475, 0.938, 0.352, 0.9363, 0.3564, 0.9383, 0.3537, 0.9408, 0.352, 0.9363, 0.365, 0.94, 0.3654, 0.9318, 0.3685, 0.9336, 0.3685, 0.939, 0.3708, 0.9461, 0.365, 0.94, 0.3685, 0.939, 0.3723, 0.9426, 0.3849, 0.9403, 0.3792, 0.9461, 0.3776, 0.943, 0.3815, 0.9392, 0.3793, 0.9266, 0.3849, 0.9324, 0.3817, 0.9337, 0.3778, 0.9301, 0.3654, 0.9318, 0.3712, 0.9265, 0.3724, 0.9296, 0.3685, 0.9336, 0.3792, 0.9461, 0.3708, 0.9461, 0.3723, 0.9426, 0.3776, 0.943, 0.3849, 0.9324, 0.3849, 0.9403, 0.3815, 0.9392, 0.3817, 0.9337, 0.3712, 0.9265, 0.3793, 0.9266, 0.3778, 0.9301, 0.3724, 0.9296, 0.3769, 0.932, 0.3796, 0.9346, 0.3751, 0.9363, 0.3706, 0.9344, 0.3732, 0.9318, 0.3751, 0.9363, 0.3768, 0.9408, 0.3732, 0.9406, 0.3751, 0.9363, 0.3796, 0.9346, 0.3795, 0.9383, 0.3751, 0.9363, 0.3732, 0.9318, 0.3769, 0.932, 0.3751, 0.9363, 0.3706, 0.9381, 0.3706, 0.9344, 0.3751, 0.9363, 0.3732, 0.9406, 0.3706, 0.9381, 0.3751, 0.9363, 0.3795, 0.9383, 0.3768, 0.9408, 0.3751, 0.9363, 0.3559, 0.9849, 0.3561, 0.9812, 0.3583, 0.9804, 0.3579, 0.9858, 0.3532, 0.9874, 0.3559, 0.9849, 0.3579, 0.9858, 0.354, 0.9895, 0.3495, 0.9873, 0.3532, 0.9874, 0.354, 0.9895, 0.3486, 0.9893, 0.347, 0.9846, 0.3495, 0.9873, 0.3486, 0.9893, 0.3449, 0.9853, 0.3472, 0.9809, 0.347, 0.9846, 0.3449, 0.9853, 0.3451, 0.9799, 0.3499, 0.9785, 0.3472, 0.9809, 0.3451, 0.9799, 0.3491, 0.9765, 0.3535, 0.9785, 0.3499, 0.9785, 0.3491, 0.9765, 0.3544, 0.9764, 0.3561, 0.9812, 0.3535, 0.9785, 0.3544, 0.9764, 0.3583, 0.9804, 0.3104, 0.9811, 0.3078, 0.9785, 0.3087, 0.9764, 0.3126, 0.9803, 0.3102, 0.9848, 0.3104, 0.9811, 0.3126, 0.9803, 0.3122, 0.9857, 0.3076, 0.9875, 0.3102, 0.9848, 0.3122, 0.9857, 0.3085, 0.9896, 0.304, 0.9873, 0.3076, 0.9875, 0.3085, 0.9896, 0.303, 0.9894, 0.3014, 0.9847, 0.304, 0.9873, 0.303, 0.9894, 0.2993, 0.9855, 0.3016, 0.9811, 0.3014, 0.9847, 0.2993, 0.9855, 0.2996, 0.9802, 0.3041, 0.9784, 0.3016, 0.9811, 0.2996, 0.9802, 0.3032, 0.9764, 0.3078, 0.9785, 0.3041, 0.9784, 0.3032, 0.9764, 0.3087, 0.9764, 0.3476, 0.9344, 0.3475, 0.938, 0.3454, 0.939, 0.3455, 0.9335, 0.3502, 0.9318, 0.3476, 0.9344, 0.3455, 0.9335, 0.3494, 0.9296, 0.3539, 0.9319, 0.3502, 0.9318, 0.3494, 0.9296, 0.3549, 0.9299, 0.3565, 0.9346, 0.3539, 0.9319, 0.3549, 0.9299, 0.3586, 0.9338, 0.3564, 0.9383, 0.3565, 0.9346, 0.3586, 0.9338, 0.3584, 0.9392, 0.3537, 0.9408, 0.3564, 0.9383, 0.3584, 0.9392, 0.3545, 0.9429, 0.3501, 0.9406, 0.3537, 0.9408, 0.3545, 0.9429, 0.3492, 0.9426, 0.3475, 0.938, 0.3501, 0.9406, 0.3492, 0.9426, 0.3454, 0.939, 0.3706, 0.9344, 0.3706, 0.9381, 0.3685, 0.939, 0.3685, 0.9336, 0.3732, 0.9318, 0.3706, 0.9344, 0.3685, 0.9336, 0.3724, 0.9296, 0.3769, 0.932, 0.3732, 0.9318, 0.3724, 0.9296, 0.3778, 0.9301, 0.3796, 0.9346, 0.3769, 0.932, 0.3778, 0.9301, 0.3817, 0.9337, 0.3795, 0.9383, 0.3796, 0.9346, 0.3817, 0.9337, 0.3815, 0.9392, 0.3768, 0.9408, 0.3795, 0.9383, 0.3815, 0.9392, 0.3776, 0.943, 0.3732, 0.9406, 0.3768, 0.9408, 0.3776, 0.943, 0.3723, 0.9426, 0.3706, 0.9381, 0.3732, 0.9406, 0.3723, 0.9426, 0.3685, 0.939, 0.3104, 0.9232, 0.3087, 0.9201, 0.3126, 0.9162, 0.3157, 0.9174, 0.3023, 0.9236, 0.3033, 0.9202, 0.3087, 0.9201, 0.3104, 0.9232, 0.2961, 0.9094, 0.2993, 0.9111, 0.2996, 0.9163, 0.2961, 0.9179, 0.3101, 0.9038, 0.3084, 0.907, 0.303, 0.9071, 0.3019, 0.9037, 0.3157, 0.9174, 0.3126, 0.9162, 0.3123, 0.9107, 0.3157, 0.9096, 0.2961, 0.9179, 0.2996, 0.9163, 0.3033, 0.9202, 0.3023, 0.9236, 0.3019, 0.9037, 0.303, 0.9071, 0.2993, 0.9111, 0.2961, 0.9094, 0.3157, 0.9096, 0.3123, 0.9107, 0.3084, 0.907, 0.3101, 0.9038, 0.3076, 0.9091, 0.306, 0.9136, 0.3039, 0.9092, 0.3104, 0.9154, 0.306, 0.9136, 0.3103, 0.9116, 0.3016, 0.9155, 0.306, 0.9136, 0.3042, 0.9181, 0.3039, 0.9092, 0.306, 0.9136, 0.3014, 0.9118, 0.3103, 0.9116, 0.306, 0.9136, 0.3076, 0.9091, 0.3078, 0.918, 0.306, 0.9136, 0.3104, 0.9154, 0.3042, 0.9181, 0.306, 0.9136, 0.3078, 0.918, 0.3014, 0.9118, 0.306, 0.9136, 0.3016, 0.9155, 0.3193, 0.918, 0.3224, 0.9163, 0.3263, 0.9202, 0.3251, 0.9233, 0.3189, 0.9099, 0.3223, 0.9109, 0.3224, 0.9163, 0.3193, 0.918, 0.3331, 0.9037, 0.3314, 0.9069, 0.3262, 0.9073, 0.3246, 0.9037, 0.3387, 0.9177, 0.3355, 0.916, 0.3354, 0.9106, 0.3388, 0.9096, 0.3251, 0.9233, 0.3263, 0.9202, 0.3318, 0.92, 0.3329, 0.9233, 0.3246, 0.9037, 0.3262, 0.9073, 0.3223, 0.9109, 0.3189, 0.9099, 0.3388, 0.9096, 0.3354, 0.9106, 0.3314, 0.9069, 0.3331, 0.9037, 0.3329, 0.9233, 0.3318, 0.92, 0.3355, 0.916, 0.3387, 0.9177, 0.3334, 0.9152, 0.3289, 0.9136, 0.3333, 0.9116, 0.3271, 0.9181, 0.3289, 0.9136, 0.3309, 0.9179, 0.327, 0.9092, 0.3289, 0.9136, 0.3244, 0.9118, 0.3333, 0.9116, 0.3289, 0.9136, 0.3307, 0.9091, 0.3309, 0.9179, 0.3289, 0.9136, 0.3334, 0.9152, 0.3245, 0.9155, 0.3289, 0.9136, 0.3271, 0.9181, 0.3244, 0.9118, 0.3289, 0.9136, 0.3245, 0.9155, 0.3307, 0.9091, 0.3289, 0.9136, 0.327, 0.9092, 0.365, 0.9099, 0.3685, 0.9109, 0.3686, 0.9163, 0.3654, 0.918, 0.3707, 0.9037, 0.3723, 0.9073, 0.3685, 0.9109, 0.365, 0.9099, 0.3849, 0.9096, 0.3815, 0.9106, 0.3776, 0.9069, 0.3792, 0.9037, 0.3791, 0.9233, 0.3779, 0.92, 0.3816, 0.916, 0.3848, 0.9177, 0.3654, 0.918, 0.3686, 0.9163, 0.3724, 0.9202, 0.3712, 0.9233, 0.3792, 0.9037, 0.3776, 0.9069, 0.3723, 0.9073, 0.3707, 0.9037, 0.3848, 0.9177, 0.3816, 0.916, 0.3815, 0.9106, 0.3849, 0.9096, 0.3712, 0.9233, 0.3724, 0.9202, 0.3779, 0.92, 0.3791, 0.9233, 0.377, 0.9179, 0.3751, 0.9136, 0.3795, 0.9152, 0.3706, 0.9155, 0.3751, 0.9136, 0.3733, 0.9181, 0.3768, 0.909, 0.3751, 0.9136, 0.3732, 0.9092, 0.3795, 0.9152, 0.3751, 0.9136, 0.3794, 0.9116, 0.3733, 0.9181, 0.3751, 0.9136, 0.377, 0.9179, 0.3706, 0.9118, 0.3751, 0.9136, 0.3706, 0.9155, 0.3732, 0.9092, 0.3751, 0.9136, 0.3706, 0.9118, 0.3794, 0.9116, 0.3751, 0.9136, 0.3768, 0.909, 0.3023, 0.9697, 0.3033, 0.9663, 0.3087, 0.9662, 0.3104, 0.9693, 0.2961, 0.964, 0.2996, 0.9625, 0.3033, 0.9663, 0.3023, 0.9697, 0.3019, 0.9498, 0.303, 0.9533, 0.2993, 0.9572, 0.2961, 0.9556, 0.3157, 0.9557, 0.3123, 0.9568, 0.3084, 0.9531, 0.3101, 0.9499, 0.3104, 0.9693, 0.3087, 0.9662, 0.3126, 0.9623, 0.3157, 0.9635, 0.2961, 0.9556, 0.2993, 0.9572, 0.2996, 0.9625, 0.2961, 0.964, 0.3101, 0.9499, 0.3084, 0.9531, 0.303, 0.9533, 0.3019, 0.9498, 0.3157, 0.9635, 0.3126, 0.9623, 0.3123, 0.9568, 0.3157, 0.9557, 0.3103, 0.9578, 0.3059, 0.9597, 0.3076, 0.9552, 0.3078, 0.9641, 0.3059, 0.9597, 0.3104, 0.9615, 0.3014, 0.958, 0.3059, 0.9597, 0.3016, 0.9616, 0.3076, 0.9552, 0.3059, 0.9597, 0.3039, 0.9553, 0.3104, 0.9615, 0.3059, 0.9597, 0.3103, 0.9578, 0.3042, 0.9642, 0.3059, 0.9597, 0.3078, 0.9641, 0.3016, 0.9616, 0.3059, 0.9597, 0.3042, 0.9642, 0.3039, 0.9553, 0.3059, 0.9597, 0.3014, 0.958, 0.3104, 0.9154, 0.3126, 0.9162, 0.3087, 0.9201, 0.3078, 0.918, 0.3103, 0.9116, 0.3123, 0.9107, 0.3126, 0.9162, 0.3104, 0.9154, 0.3076, 0.9091, 0.3084, 0.907, 0.3123, 0.9107, 0.3103, 0.9116, 0.3039, 0.9092, 0.303, 0.9071, 0.3084, 0.907, 0.3076, 0.9091, 0.3014, 0.9118, 0.2993, 0.9111, 0.303, 0.9071, 0.3039, 0.9092, 0.3016, 0.9155, 0.2996, 0.9163, 0.2993, 0.9111, 0.3014, 0.9118, 0.3042, 0.9181, 0.3033, 0.9202, 0.2996, 0.9163, 0.3016, 0.9155, 0.3078, 0.918, 0.3087, 0.9201, 0.3033, 0.9202, 0.3042, 0.9181, 0.3271, 0.9181, 0.3263, 0.9202, 0.3224, 0.9163, 0.3245, 0.9155, 0.3309, 0.9179, 0.3318, 0.92, 0.3263, 0.9202, 0.3271, 0.9181, 0.3334, 0.9152, 0.3355, 0.916, 0.3318, 0.92, 0.3309, 0.9179, 0.3333, 0.9116, 0.3354, 0.9106, 0.3355, 0.916, 0.3334, 0.9152, 0.3307, 0.9091, 0.3314, 0.9069, 0.3354, 0.9106, 0.3333, 0.9116, 0.327, 0.9092, 0.3262, 0.9073, 0.3314, 0.9069, 0.3307, 0.9091, 0.3244, 0.9118, 0.3223, 0.9109, 0.3262, 0.9073, 0.327, 0.9092, 0.3245, 0.9155, 0.3224, 0.9163, 0.3223, 0.9109, 0.3244, 0.9118, 0.3706, 0.9155, 0.3686, 0.9163, 0.3685, 0.9109, 0.3706, 0.9118, 0.3733, 0.9181, 0.3724, 0.9202, 0.3686, 0.9163, 0.3706, 0.9155, 0.377, 0.9179, 0.3779, 0.92, 0.3724, 0.9202, 0.3733, 0.9181, 0.3795, 0.9152, 0.3816, 0.916, 0.3779, 0.92, 0.377, 0.9179, 0.3794, 0.9116, 0.3815, 0.9106, 0.3816, 0.916, 0.3795, 0.9152, 0.3768, 0.909, 0.3776, 0.9069, 0.3815, 0.9106, 0.3794, 0.9116, 0.3732, 0.9092, 0.3723, 0.9073, 0.3776, 0.9069, 0.3768, 0.909, 0.3706, 0.9118, 0.3685, 0.9109, 0.3723, 0.9073, 0.3732, 0.9092, 0.3078, 0.9641, 0.3087, 0.9662, 0.3033, 0.9663, 0.3042, 0.9642, 0.3104, 0.9615, 0.3126, 0.9623, 0.3087, 0.9662, 0.3078, 0.9641, 0.3103, 0.9578, 0.3123, 0.9568, 0.3126, 0.9623, 0.3104, 0.9615, 0.3076, 0.9552, 0.3084, 0.9531, 0.3123, 0.9568, 0.3103, 0.9578, 0.3039, 0.9553, 0.303, 0.9533, 0.3084, 0.9531, 0.3076, 0.9552, 0.3014, 0.958, 0.2993, 0.9572, 0.303, 0.9533, 0.3039, 0.9553, 0.3016, 0.9616, 0.2996, 0.9625, 0.2993, 0.9572, 0.3014, 0.958, 0.3042, 0.9642, 0.3033, 0.9663, 0.2996, 0.9625, 0.3016, 0.9616, 0.3014, 0.9272, 0.3031, 0.9303, 0.2992, 0.9342, 0.2961, 0.933, 0.3095, 0.9268, 0.3085, 0.9302, 0.3031, 0.9303, 0.3014, 0.9272, 0.3157, 0.9409, 0.3125, 0.9393, 0.3122, 0.934, 0.3157, 0.9325, 0.3017, 0.9466, 0.3034, 0.9434, 0.3088, 0.9432, 0.3099, 0.9467, 0.2961, 0.933, 0.2992, 0.9342, 0.2995, 0.9397, 0.2961, 0.9408, 0.3157, 0.9325, 0.3122, 0.934, 0.3085, 0.9302, 0.3095, 0.9268, 0.3099, 0.9467, 0.3088, 0.9432, 0.3125, 0.9393, 0.3157, 0.9409, 0.2961, 0.9408, 0.2995, 0.9397, 0.3034, 0.9434, 0.3017, 0.9466, 0.3042, 0.9413, 0.3059, 0.9368, 0.3079, 0.9412, 0.3014, 0.935, 0.3059, 0.9368, 0.3015, 0.9387, 0.3102, 0.9349, 0.3059, 0.9368, 0.3076, 0.9323, 0.3079, 0.9412, 0.3059, 0.9368, 0.3104, 0.9385, 0.3015, 0.9387, 0.3059, 0.9368, 0.3042, 0.9413, 0.304, 0.9324, 0.3059, 0.9368, 0.3014, 0.935, 0.3076, 0.9323, 0.3059, 0.9368, 0.304, 0.9324, 0.3104, 0.9385, 0.3059, 0.9368, 0.3102, 0.9349, 0.3332, 0.9463, 0.3315, 0.9431, 0.3354, 0.9393, 0.3385, 0.9405, 0.3251, 0.9467, 0.3261, 0.9432, 0.3315, 0.9431, 0.3332, 0.9463, 0.3189, 0.9325, 0.3221, 0.9341, 0.3224, 0.9394, 0.3189, 0.9409, 0.3329, 0.9269, 0.3312, 0.9301, 0.3258, 0.9302, 0.3247, 0.9268, 0.3385, 0.9405, 0.3354, 0.9393, 0.3351, 0.9338, 0.3385, 0.9326, 0.3189, 0.9409, 0.3224, 0.9394, 0.3261, 0.9432, 0.3251, 0.9467, 0.3247, 0.9268, 0.3258, 0.9302, 0.3221, 0.9341, 0.3189, 0.9325, 0.3385, 0.9326, 0.3351, 0.9338, 0.3312, 0.9301, 0.3329, 0.9269, 0.3304, 0.9322, 0.3288, 0.9366, 0.3267, 0.9323, 0.3333, 0.9384, 0.3288, 0.9366, 0.3331, 0.9347, 0.3244, 0.9385, 0.3288, 0.9366, 0.327, 0.9411, 0.3267, 0.9323, 0.3288, 0.9366, 0.3242, 0.9349, 0.3331, 0.9347, 0.3288, 0.9366, 0.3304, 0.9322, 0.3306, 0.9411, 0.3288, 0.9366, 0.3333, 0.9384, 0.327, 0.9411, 0.3288, 0.9366, 0.3306, 0.9411, 0.3242, 0.9349, 0.3288, 0.9366, 0.3244, 0.9385, 0.342, 0.9099, 0.3454, 0.9109, 0.3455, 0.9163, 0.3424, 0.918, 0.3477, 0.9037, 0.3492, 0.9073, 0.3454, 0.9109, 0.342, 0.9099, 0.3619, 0.9096, 0.3584, 0.9106, 0.3545, 0.9069, 0.3561, 0.9037, 0.356, 0.9233, 0.3549, 0.92, 0.3586, 0.916, 0.3618, 0.9177, 0.3424, 0.918, 0.3455, 0.9163, 0.3494, 0.9202, 0.3482, 0.9233, 0.3561, 0.9037, 0.3545, 0.9069, 0.3492, 0.9073, 0.3477, 0.9037, 0.3618, 0.9177, 0.3586, 0.916, 0.3584, 0.9106, 0.3619, 0.9096, 0.3482, 0.9233, 0.3494, 0.9202, 0.3549, 0.92, 0.356, 0.9233, 0.3539, 0.9179, 0.352, 0.9136, 0.3565, 0.9152, 0.3476, 0.9155, 0.352, 0.9136, 0.3502, 0.9181, 0.3537, 0.909, 0.352, 0.9136, 0.3501, 0.9092, 0.3565, 0.9152, 0.352, 0.9136, 0.3564, 0.9116, 0.3502, 0.9181, 0.352, 0.9136, 0.3539, 0.9179, 0.3475, 0.9118, 0.352, 0.9136, 0.3476, 0.9155, 0.3501, 0.9092, 0.352, 0.9136, 0.3475, 0.9118, 0.3564, 0.9116, 0.352, 0.9136, 0.3537, 0.909, 0.3251, 0.9697, 0.3261, 0.9663, 0.3315, 0.9662, 0.3332, 0.9693, 0.3189, 0.964, 0.3224, 0.9625, 0.3261, 0.9663, 0.3251, 0.9697, 0.3247, 0.9498, 0.3258, 0.9533, 0.3221, 0.9572, 0.3189, 0.9556, 0.3385, 0.9557, 0.3351, 0.9568, 0.3312, 0.9531, 0.3329, 0.9499, 0.3332, 0.9693, 0.3315, 0.9662, 0.3354, 0.9623, 0.3385, 0.9635, 0.3189, 0.9556, 0.3221, 0.9572, 0.3224, 0.9625, 0.3189, 0.964, 0.3329, 0.9499, 0.3312, 0.9531, 0.3258, 0.9533, 0.3247, 0.9498, 0.3385, 0.9635, 0.3354, 0.9623, 0.3351, 0.9568, 0.3385, 0.9557, 0.3331, 0.9578, 0.3287, 0.9597, 0.3304, 0.9552, 0.3306, 0.9641, 0.3287, 0.9597, 0.3332, 0.9615, 0.3242, 0.958, 0.3287, 0.9597, 0.3244, 0.9616, 0.3304, 0.9552, 0.3287, 0.9597, 0.3267, 0.9553, 0.3332, 0.9615, 0.3287, 0.9597, 0.3331, 0.9578, 0.327, 0.9642, 0.3287, 0.9597, 0.3306, 0.9641, 0.3244, 0.9616, 0.3287, 0.9597, 0.327, 0.9642, 0.3267, 0.9553, 0.3287, 0.9597, 0.3242, 0.958, 0.3014, 0.935, 0.2992, 0.9342, 0.3031, 0.9303, 0.304, 0.9324, 0.3015, 0.9387, 0.2995, 0.9397, 0.2992, 0.9342, 0.3014, 0.935, 0.3042, 0.9413, 0.3034, 0.9434, 0.2995, 0.9397, 0.3015, 0.9387, 0.3079, 0.9412, 0.3088, 0.9432, 0.3034, 0.9434, 0.3042, 0.9413, 0.3104, 0.9385, 0.3125, 0.9393, 0.3088, 0.9432, 0.3079, 0.9412, 0.3102, 0.9349, 0.3122, 0.934, 0.3125, 0.9393, 0.3104, 0.9385, 0.3076, 0.9323, 0.3085, 0.9302, 0.3122, 0.934, 0.3102, 0.9349, 0.304, 0.9324, 0.3031, 0.9303, 0.3085, 0.9302, 0.3076, 0.9323, 0.3333, 0.9384, 0.3354, 0.9393, 0.3315, 0.9431, 0.3306, 0.9411, 0.3331, 0.9347, 0.3351, 0.9338, 0.3354, 0.9393, 0.3333, 0.9384, 0.3304, 0.9322, 0.3312, 0.9301, 0.3351, 0.9338, 0.3331, 0.9347, 0.3267, 0.9323, 0.3258, 0.9302, 0.3312, 0.9301, 0.3304, 0.9322, 0.3242, 0.9349, 0.3221, 0.9341, 0.3258, 0.9302, 0.3267, 0.9323, 0.3244, 0.9385, 0.3224, 0.9394, 0.3221, 0.9341, 0.3242, 0.9349, 0.327, 0.9411, 0.3261, 0.9432, 0.3224, 0.9394, 0.3244, 0.9385, 0.3306, 0.9411, 0.3315, 0.9431, 0.3261, 0.9432, 0.327, 0.9411, 0.3476, 0.9155, 0.3455, 0.9163, 0.3454, 0.9109, 0.3475, 0.9118, 0.3502, 0.9181, 0.3494, 0.9202, 0.3455, 0.9163, 0.3476, 0.9155, 0.3539, 0.9179, 0.3549, 0.92, 0.3494, 0.9202, 0.3502, 0.9181, 0.3565, 0.9152, 0.3586, 0.916, 0.3549, 0.92, 0.3539, 0.9179, 0.3564, 0.9116, 0.3584, 0.9106, 0.3586, 0.916, 0.3565, 0.9152, 0.3537, 0.909, 0.3545, 0.9069, 0.3584, 0.9106, 0.3564, 0.9116, 0.3501, 0.9092, 0.3492, 0.9073, 0.3545, 0.9069, 0.3537, 0.909, 0.3475, 0.9118, 0.3454, 0.9109, 0.3492, 0.9073, 0.3501, 0.9092, 0.3306, 0.9641, 0.3315, 0.9662, 0.3261, 0.9663, 0.327, 0.9642, 0.3332, 0.9615, 0.3354, 0.9623, 0.3315, 0.9662, 0.3306, 0.9641, 0.3331, 0.9578, 0.3351, 0.9568, 0.3354, 0.9623, 0.3332, 0.9615, 0.3304, 0.9552, 0.3312, 0.9531, 0.3351, 0.9568, 0.3331, 0.9578, 0.3267, 0.9553, 0.3258, 0.9533, 0.3312, 0.9531, 0.3304, 0.9552, 0.3242, 0.958, 0.3221, 0.9572, 0.3258, 0.9533, 0.3267, 0.9553, 0.3244, 0.9616, 0.3224, 0.9625, 0.3221, 0.9572, 0.3242, 0.958, 0.327, 0.9642, 0.3261, 0.9663, 0.3224, 0.9625, 0.3244, 0.9616, 0.3646, 0.9865, 0.3646, 0.9786, 0.368, 0.9798, 0.3677, 0.9853, 0.3698, 0.9923, 0.3646, 0.9865, 0.3677, 0.9853, 0.3716, 0.9892, 0.3843, 0.9868, 0.3782, 0.9927, 0.3768, 0.9891, 0.3809, 0.9857, 0.3785, 0.9729, 0.3843, 0.9787, 0.3811, 0.9803, 0.3774, 0.9763, 0.3646, 0.9786, 0.3704, 0.9729, 0.372, 0.9761, 0.368, 0.9798, 0.3782, 0.9927, 0.3698, 0.9923, 0.3716, 0.9892, 0.3768, 0.9891, 0.3843, 0.9787, 0.3843, 0.9868, 0.3809, 0.9857, 0.3811, 0.9803, 0.3704, 0.9729, 0.3785, 0.9729, 0.3774, 0.9763, 0.372, 0.9761, 0.3765, 0.9784, 0.3789, 0.9811, 0.3744, 0.9827, 0.37, 0.9807, 0.3728, 0.9782, 0.3744, 0.9827, 0.3761, 0.9871, 0.3724, 0.9871, 0.3744, 0.9827, 0.3789, 0.9811, 0.3788, 0.9847, 0.3744, 0.9827, 0.3728, 0.9782, 0.3765, 0.9784, 0.3744, 0.9827, 0.3699, 0.9844, 0.37, 0.9807, 0.3744, 0.9827, 0.3724, 0.9871, 0.3699, 0.9844, 0.3744, 0.9827, 0.3788, 0.9847, 0.3761, 0.9871, 0.3744, 0.9827, 0.3332, 0.9733, 0.3385, 0.9791, 0.3354, 0.9803, 0.3315, 0.9764, 0.3251, 0.9729, 0.3332, 0.9733, 0.3315, 0.9764, 0.326, 0.9764, 0.3189, 0.9871, 0.3189, 0.9787, 0.3224, 0.9802, 0.3221, 0.9855, 0.3326, 0.9927, 0.3247, 0.9928, 0.3258, 0.9894, 0.3313, 0.9896, 0.3385, 0.9791, 0.3385, 0.9872, 0.335, 0.9857, 0.3354, 0.9803, 0.3189, 0.9787, 0.3251, 0.9729, 0.326, 0.9764, 0.3224, 0.9802, 0.3247, 0.9928, 0.3189, 0.9871, 0.3221, 0.9855, 0.3258, 0.9894, 0.3385, 0.9872, 0.3326, 0.9927, 0.3313, 0.9896, 0.335, 0.9857, 0.3304, 0.9875, 0.3268, 0.9873, 0.3287, 0.9829, 0.3332, 0.9811, 0.333, 0.9848, 0.3287, 0.9829, 0.3244, 0.9811, 0.3269, 0.9784, 0.3287, 0.9829, 0.3268, 0.9873, 0.3242, 0.9847, 0.3287, 0.9829, 0.333, 0.9848, 0.3304, 0.9875, 0.3287, 0.9829, 0.3306, 0.9785, 0.3332, 0.9811, 0.3287, 0.9829, 0.3269, 0.9784, 0.3306, 0.9785, 0.3287, 0.9829, 0.3242, 0.9847, 0.3244, 0.9811, 0.3287, 0.9829, 0.3551, 0.9697, 0.347, 0.9693, 0.3487, 0.9662, 0.3541, 0.9663, 0.3613, 0.964, 0.3551, 0.9697, 0.3541, 0.9663, 0.3578, 0.9625, 0.3555, 0.9498, 0.3613, 0.9556, 0.3581, 0.9572, 0.3544, 0.9533, 0.3417, 0.9557, 0.3473, 0.9499, 0.349, 0.9531, 0.3451, 0.9568, 0.347, 0.9693, 0.3417, 0.9635, 0.3448, 0.9623, 0.3487, 0.9662, 0.3613, 0.9556, 0.3613, 0.964, 0.3578, 0.9625, 0.3581, 0.9572, 0.3473, 0.9499, 0.3555, 0.9498, 0.3544, 0.9533, 0.349, 0.9531, 0.3417, 0.9635, 0.3417, 0.9557, 0.3451, 0.9568, 0.3448, 0.9623, 0.3471, 0.9578, 0.3498, 0.9552, 0.3514, 0.9597, 0.3496, 0.9641, 0.347, 0.9615, 0.3514, 0.9597, 0.356, 0.958, 0.3558, 0.9616, 0.3514, 0.9597, 0.3498, 0.9552, 0.3535, 0.9553, 0.3514, 0.9597, 0.347, 0.9615, 0.3471, 0.9578, 0.3514, 0.9597, 0.3532, 0.9642, 0.3496, 0.9641, 0.3514, 0.9597, 0.3558, 0.9616, 0.3532, 0.9642, 0.3514, 0.9597, 0.3535, 0.9553, 0.356, 0.958, 0.3514, 0.9597, 0.365, 0.9628, 0.3654, 0.9546, 0.3685, 0.9564, 0.3685, 0.9618, 0.3708, 0.969, 0.365, 0.9628, 0.3685, 0.9618, 0.3723, 0.9654, 0.3849, 0.9631, 0.3792, 0.969, 0.3776, 0.9658, 0.3815, 0.962, 0.3793, 0.9494, 0.3849, 0.9552, 0.3817, 0.9565, 0.3778, 0.9529, 0.3654, 0.9546, 0.3712, 0.9493, 0.3724, 0.9525, 0.3685, 0.9564, 0.3792, 0.969, 0.3708, 0.969, 0.3723, 0.9654, 0.3776, 0.9658, 0.3849, 0.9552, 0.3849, 0.9631, 0.3815, 0.962, 0.3817, 0.9565, 0.3712, 0.9493, 0.3793, 0.9494, 0.3778, 0.9529, 0.3724, 0.9525, 0.3769, 0.9548, 0.3796, 0.9574, 0.3751, 0.9591, 0.3706, 0.9572, 0.3732, 0.9546, 0.3751, 0.9591, 0.3768, 0.9636, 0.3732, 0.9634, 0.3751, 0.9591, 0.3796, 0.9574, 0.3795, 0.9611, 0.3751, 0.9591, 0.3732, 0.9546, 0.3769, 0.9548, 0.3751, 0.9591, 0.3706, 0.9609, 0.3706, 0.9572, 0.3751, 0.9591, 0.3732, 0.9634, 0.3706, 0.9609, 0.3751, 0.9591, 0.3795, 0.9611, 0.3768, 0.9636, 0.3751, 0.9591, 0.37, 0.9807, 0.3699, 0.9844, 0.3677, 0.9853, 0.368, 0.9798, 0.3728, 0.9782, 0.37, 0.9807, 0.368, 0.9798, 0.372, 0.9761, 0.3765, 0.9784, 0.3728, 0.9782, 0.372, 0.9761, 0.3774, 0.9763, 0.3789, 0.9811, 0.3765, 0.9784, 0.3774, 0.9763, 0.3811, 0.9803, 0.3788, 0.9847, 0.3789, 0.9811, 0.3811, 0.9803, 0.3809, 0.9857, 0.3761, 0.9871, 0.3788, 0.9847, 0.3809, 0.9857, 0.3768, 0.9891, 0.3724, 0.9871, 0.3761, 0.9871, 0.3768, 0.9891, 0.3716, 0.9892, 0.3699, 0.9844, 0.3724, 0.9871, 0.3716, 0.9892, 0.3677, 0.9853, 0.3332, 0.9811, 0.3306, 0.9785, 0.3315, 0.9764, 0.3354, 0.9803, 0.333, 0.9848, 0.3332, 0.9811, 0.3354, 0.9803, 0.335, 0.9857, 0.3304, 0.9875, 0.333, 0.9848, 0.335, 0.9857, 0.3313, 0.9896, 0.3268, 0.9873, 0.3304, 0.9875, 0.3313, 0.9896, 0.3258, 0.9894, 0.3242, 0.9847, 0.3268, 0.9873, 0.3258, 0.9894, 0.3221, 0.9855, 0.3244, 0.9811, 0.3242, 0.9847, 0.3221, 0.9855, 0.3224, 0.9802, 0.3269, 0.9784, 0.3244, 0.9811, 0.3224, 0.9802, 0.326, 0.9764, 0.3306, 0.9785, 0.3269, 0.9784, 0.326, 0.9764, 0.3315, 0.9764, 0.3496, 0.9641, 0.3532, 0.9642, 0.3541, 0.9663, 0.3487, 0.9662, 0.347, 0.9615, 0.3496, 0.9641, 0.3487, 0.9662, 0.3448, 0.9623, 0.3471, 0.9578, 0.347, 0.9615, 0.3448, 0.9623, 0.3451, 0.9568, 0.3498, 0.9552, 0.3471, 0.9578, 0.3451, 0.9568, 0.349, 0.9531, 0.3535, 0.9553, 0.3498, 0.9552, 0.349, 0.9531, 0.3544, 0.9533, 0.356, 0.958, 0.3535, 0.9553, 0.3544, 0.9533, 0.3581, 0.9572, 0.3558, 0.9616, 0.356, 0.958, 0.3581, 0.9572, 0.3578, 0.9625, 0.3532, 0.9642, 0.3558, 0.9616, 0.3578, 0.9625, 0.3541, 0.9663, 0.3706, 0.9572, 0.3706, 0.9609, 0.3685, 0.9618, 0.3685, 0.9564, 0.3732, 0.9546, 0.3706, 0.9572, 0.3685, 0.9564, 0.3724, 0.9525, 0.3769, 0.9548, 0.3732, 0.9546, 0.3724, 0.9525, 0.3778, 0.9529, 0.3796, 0.9574, 0.3769, 0.9548, 0.3778, 0.9529, 0.3817, 0.9565, 0.3795, 0.9611, 0.3796, 0.9574, 0.3817, 0.9565, 0.3815, 0.962, 0.3768, 0.9636, 0.3795, 0.9611, 0.3815, 0.962, 0.3776, 0.9658, 0.3732, 0.9634, 0.3768, 0.9636, 0.3776, 0.9658, 0.3723, 0.9654, 0.3706, 0.9609, 0.3732, 0.9634, 0.3723, 0.9654, 0.3685, 0.9618])
me_ipn_full.materials.append(mat_ipn)
me_ipn_full.materials.append(mat_ipn_bolts)
me_ipn_full.update()
me_ipn_half = bpy.data.meshes.new('IPN_half')
me_ipn_half.from_pydata([(0.1, -1.0, -0.1), (0.1, -1.0, 0.1), (0.1, 1.0, 0.1), (0.1, 1.0, -0.1), (0.008099, -1.0, 0.08416), (-0.008099, -1.0, 0.1), (-0.008099, -1.0, -0.1), (0.008099, -1.0, -0.08416), (0.008099, 1.0, 0.08416), (-0.008099, 1.0, 0.1), (0.008099, 1.0, -0.08416), (-0.008099, 1.0, -0.1), (0.09123, 1.0, -0.08416), (0.1, 1.0, -0.09293), (0.1, 1.0, 0.09293), (0.09123, 1.0, 0.08416), (0.1, -1.0, -0.09293), (0.09123, -1.0, -0.08416), (0.09123, -1.0, 0.08416), (0.1, -1.0, 0.09293), (0.008099, -0.774, 0.03231), (0.008099, -0.7784, 0.04292), (0.008099, -0.789, 0.04731), (0.008099, -0.7996, 0.04292), (0.008099, -0.804, 0.03231), (0.008099, -0.7996, 0.02171), (0.008099, -0.789, 0.01731), (0.008099, -0.7784, 0.02171), (0.01681, -0.7789, 0.03231), (0.01681, -0.7819, 0.03944), (0.01681, -0.789, 0.04239), (0.01681, -0.7961, 0.03944), (0.01681, -0.7991, 0.03231), (0.01681, -0.7961, 0.02519), (0.01681, -0.789, 0.02224), (0.01681, -0.7819, 0.02519), (0.01119, -0.789, 0.03231), (0.008099, -0.8465, 0.03231), (0.008099, -0.8509, 0.04292), (0.008099, -0.8615, 0.04731), (0.008099, -0.8721, 0.04292), (0.008099, -0.8765, 0.03231), (0.008099, -0.8721, 0.02171), (0.008099, -0.8615, 0.01731), (0.008099, -0.8509, 0.02171), (0.01681, -0.8514, 0.03231), (0.01681, -0.8544, 0.03944), (0.01681, -0.8615, 0.04239), (0.01681, -0.8686, 0.03944), (0.01681, -0.8716, 0.03231), (0.01681, -0.8686, 0.02519), (0.01681, -0.8615, 0.02224), (0.01681, -0.8544, 0.02519), (0.01119, -0.8615, 0.03231), (0.008099, -0.8465, -0.03231), (0.008099, -0.8509, -0.02171), (0.008099, -0.8615, -0.01731), (0.008099, -0.8721, -0.02171), (0.008099, -0.8765, -0.03231), (0.008099, -0.8721, -0.04292), (0.008099, -0.8615, -0.04731), (0.008099, -0.8509, -0.04292), (0.01681, -0.8514, -0.03231), (0.01681, -0.8544, -0.02519), (0.01681, -0.8615, -0.02224), (0.01681, -0.8686, -0.02519), (0.01681, -0.8716, -0.03231), (0.01681, -0.8686, -0.03944), (0.01681, -0.8615, -0.04239), (0.01681, -0.8544, -0.03944), (0.01119, -0.8615, -0.03231), (0.008099, -0.774, -0.03231), (0.008099, -0.7784, -0.02171), (0.008099, -0.789, -0.01731), (0.008099, -0.7996, -0.02171), (0.008099, -0.804, -0.03231), (0.008099, -0.7996, -0.04292), (0.008099, -0.789, -0.04731), (0.008099, -0.7784, -0.04292), (0.01681, -0.7789, -0.03231), (0.01681, -0.7819, -0.02519), (0.01681, -0.789, -0.02224), (0.01681, -0.7961, -0.02519), (0.01681, -0.7991, -0.03231), (0.01681, -0.7961, -0.03944), (0.01681, -0.789, -0.04239), (0.01681, -0.7819, -0.03944), (0.01119, -0.789, -0.03231), (0.01578, -0.7784, 0.04292), (0.01578, -0.774, 0.03231), (0.01578, -0.789, 0.04731), (0.01578, -0.7996, 0.04292), (0.01578, -0.804, 0.03231), (0.01578, -0.7996, 0.02171), (0.01578, -0.789, 0.01731), (0.01578, -0.7784, 0.02171), (0.01578, -0.8509, 0.04292), (0.01578, -0.8465, 0.03231), (0.01578, -0.8615, 0.04731), (0.01578, -0.8721, 0.04292), (0.01578, -0.8765, 0.03231), (0.01578, -0.8721, 0.02171), (0.01578, -0.8615, 0.01731), (0.01578, -0.8509, 0.02171), (0.01578, -0.8509, -0.02171), (0.01578, -0.8465, -0.03231), (0.01578, -0.8615, -0.01731), (0.01578, -0.8721, -0.02171), (0.01578, -0.8765, -0.03231), (0.01578, -0.8721, -0.04292), (0.01578, -0.8615, -0.04731), (0.01578, -0.8509, -0.04292), (0.01578, -0.7784, -0.02171), (0.01578, -0.774, -0.03231), (0.01578, -0.789, -0.01731), (0.01578, -0.7996, -0.02171), (0.01578, -0.804, -0.03231), (0.01578, -0.7996, -0.04292), (0.01578, -0.789, -0.04731), (0.01578, -0.7784, -0.04292)], [], [(12, 10, 7, 17), (4, 8, 15, 18), (18, 19, 1, 4), (0, 16, 17, 7), (8, 2, 14, 15), (3, 10, 12, 13), (14, 2, 1, 19), (3, 13, 16, 0), (2, 8, 9), (5, 6, 7, 4), (8, 10, 11, 9), (5, 4, 1), (10, 3, 11), (9, 5, 1, 2), (3, 0, 6, 11), (6, 0, 7), (8, 4, 7, 10), (5, 9, 11, 6), (14, 19, 18, 15), (16, 13, 12, 17), (20, 21, 88, 89), (27, 20, 89, 95), (25, 26, 94, 93), (23, 24, 92, 91), (21, 22, 90, 88), (26, 27, 95, 94), (24, 25, 93, 92), (22, 23, 91, 90), (31, 32, 36), (29, 30, 36), (34, 35, 36), (32, 33, 36), (30, 31, 36), (28, 29, 36), (35, 28, 36), (33, 34, 36), (37, 38, 96, 97), (44, 37, 97, 103), (42, 43, 102, 101), (40, 41, 100, 99), (38, 39, 98, 96), (43, 44, 103, 102), (41, 42, 101, 100), (39, 40, 99, 98), (48, 49, 53), (46, 47, 53), (51, 52, 53), (49, 50, 53), (47, 48, 53), (45, 46, 53), (52, 45, 53), (50, 51, 53), (54, 55, 104, 105), (61, 54, 105, 111), (59, 60, 110, 109), (57, 58, 108, 107), (55, 56, 106, 104), (60, 61, 111, 110), (58, 59, 109, 108), (56, 57, 107, 106), (65, 66, 70), (63, 64, 70), (68, 69, 70), (66, 67, 70), (64, 65, 70), (62, 63, 70), (69, 62, 70), (67, 68, 70), (71, 72, 112, 113), (78, 71, 113, 119), (76, 77, 118, 117), (74, 75, 116, 115), (72, 73, 114, 112), (77, 78, 119, 118), (75, 76, 117, 116), (73, 74, 115, 114), (82, 83, 87), (80, 81, 87), (85, 86, 87), (83, 84, 87), (81, 82, 87), (79, 80, 87), (86, 79, 87), (84, 85, 87), (29, 28, 89, 88), (30, 29, 88, 90), (31, 30, 90, 91), (32, 31, 91, 92), (33, 32, 92, 93), (34, 33, 93, 94), (35, 34, 94, 95), (28, 35, 95, 89), (46, 45, 97, 96), (47, 46, 96, 98), (48, 47, 98, 99), (49, 48, 99, 100), (50, 49, 100, 101), (51, 50, 101, 102), (52, 51, 102, 103), (45, 52, 103, 97), (63, 62, 105, 104), (64, 63, 104, 106), (65, 64, 106, 107), (66, 65, 107, 108), (67, 66, 108, 109), (68, 67, 109, 110), (69, 68, 110, 111), (62, 69, 111, 105), (80, 79, 113, 112), (81, 80, 112, 114), (82, 81, 114, 115), (83, 82, 115, 116), (84, 83, 116, 117), (85, 84, 117, 118), (86, 85, 118, 119), (79, 86, 119, 113)])
me_ipn_half.polygons.foreach_set('use_smooth', [True] * 116)
me_ipn_half.polygons.foreach_set('material_index', [0, 0, 0, 0, 0, 0, 0, 0, 0, 0, 0, 0, 0, 0, 0, 0, 0, 0, 0, 0, 1, 1, 1, 1, 1, 1, 1, 1, 1, 1, 1, 1, 1, 1, 1, 1, 1, 1, 1, 1, 1, 1, 1, 1, 1, 1, 1, 1, 1, 1, 1, 1, 1, 1, 1, 1, 1, 1, 1, 1, 1, 1, 1, 1, 1, 1, 1, 1, 1, 1, 1, 1, 1, 1, 1, 1, 1, 1, 1, 1, 1, 1, 1, 1, 1, 1, 1, 1, 1, 1, 1, 1, 1, 1, 1, 1, 1, 1, 1, 1, 1, 1, 1, 1, 1, 1, 1, 1, 1, 1, 1, 1, 1, 1, 1, 1])
_uv = me_ipn_half.uv_layers.new(name='UVMap')
_uv.uv.foreach_set('vector', [0.8321, 0.892, 0.7953, 0.892, 0.7953, 0.007691, 0.8321, 0.007691, 0.7209, 0.007691, 0.7209, 0.892, 0.6842, 0.892, 0.6842, 0.007691, 0.9478, 0.4006, 0.9517, 0.4044, 0.9517, 0.4076, 0.911, 0.4006, 0.9517, 0.3191, 0.9517, 0.3223, 0.9478, 0.3261, 0.911, 0.3261, 0.9445, 0.2967, 0.9039, 0.3037, 0.9039, 0.3006, 0.9078, 0.2967, 0.9039, 0.2153, 0.9445, 0.2223, 0.9078, 0.2223, 0.9039, 0.2184, 0.6787, 0.892, 0.6755, 0.892, 0.6755, 0.007691, 0.6787, 0.007691, 0.8407, 0.892, 0.8376, 0.892, 0.8376, 0.007691, 0.8407, 0.007691, 0.9039, 0.3037, 0.9445, 0.2967, 0.9517, 0.3037, 0.9039, 0.4076, 0.9039, 0.3191, 0.911, 0.3261, 0.911, 0.4006, 0.9445, 0.2967, 0.9445, 0.2223, 0.9517, 0.2153, 0.9517, 0.3037, 0.9039, 0.4076, 0.911, 0.4006, 0.9517, 0.4076, 0.9445, 0.2223, 0.9039, 0.2153, 0.9517, 0.2153, 0.6277, 0.892, 0.6277, 0.007691, 0.6755, 0.007691, 0.6755, 0.892, 0.8407, 0.892, 0.8407, 0.007691, 0.8885, 0.007691, 0.8885, 0.892, 0.9039, 0.3191, 0.9517, 0.3191, 0.911, 0.3261, 0.7209, 0.892, 0.7209, 0.007691, 0.7953, 0.007691, 0.7953, 0.892, 0.6277, 0.007691, 0.6277, 0.892, 0.5393, 0.892, 0.5393, 0.007691, 0.6787, 0.892, 0.6787, 0.007691, 0.6842, 0.007691, 0.6842, 0.892, 0.8376, 0.007691, 0.8376, 0.892, 0.8321, 0.892, 0.8321, 0.007691, 0.8872, 0.9557, 0.8871, 0.9679, 0.8818, 0.9661, 0.8823, 0.9575, 0.879, 0.9466, 0.8872, 0.9557, 0.8823, 0.9575, 0.8763, 0.9514, 0.8566, 0.9551, 0.866, 0.9459, 0.8681, 0.9515, 0.8619, 0.9568, 0.8656, 0.9768, 0.8566, 0.9678, 0.8615, 0.9653, 0.8672, 0.9714, 0.8871, 0.9679, 0.8782, 0.9767, 0.8756, 0.9718, 0.8818, 0.9661, 0.866, 0.9459, 0.879, 0.9466, 0.8763, 0.9514, 0.8681, 0.9515, 0.8566, 0.9678, 0.8566, 0.9551, 0.8619, 0.9568, 0.8615, 0.9653, 0.8782, 0.9767, 0.8656, 0.9768, 0.8672, 0.9714, 0.8756, 0.9718, 0.8687, 0.9683, 0.8648, 0.9641, 0.8719, 0.9615, 0.8787, 0.9646, 0.8744, 0.9685, 0.8719, 0.9615, 0.8693, 0.9547, 0.875, 0.9547, 0.8719, 0.9615, 0.8648, 0.9641, 0.8651, 0.9584, 0.8719, 0.9615, 0.8744, 0.9685, 0.8687, 0.9683, 0.8719, 0.9615, 0.879, 0.9588, 0.8787, 0.9646, 0.8719, 0.9615, 0.875, 0.9547, 0.879, 0.9588, 0.8719, 0.9615, 0.8651, 0.9584, 0.8693, 0.9547, 0.8719, 0.9615, 0.8571, 0.9221, 0.8662, 0.9138, 0.868, 0.9187, 0.862, 0.9248, 0.8566, 0.9347, 0.8571, 0.9221, 0.862, 0.9248, 0.8619, 0.9332, 0.8786, 0.9443, 0.8655, 0.9443, 0.8679, 0.9388, 0.8761, 0.9394, 0.8874, 0.923, 0.8875, 0.9353, 0.8822, 0.9335, 0.8825, 0.925, 0.8662, 0.9138, 0.8787, 0.9139, 0.8764, 0.9193, 0.868, 0.9187, 0.8655, 0.9443, 0.8566, 0.9347, 0.8619, 0.9332, 0.8679, 0.9388, 0.8875, 0.9353, 0.8786, 0.9443, 0.8761, 0.9394, 0.8822, 0.9335, 0.8787, 0.9139, 0.8874, 0.923, 0.8825, 0.925, 0.8764, 0.9193, 0.8792, 0.9264, 0.879, 0.9321, 0.8722, 0.929, 0.8693, 0.922, 0.8751, 0.9223, 0.8722, 0.929, 0.8692, 0.9358, 0.8652, 0.9318, 0.8722, 0.929, 0.879, 0.9321, 0.8749, 0.936, 0.8722, 0.929, 0.8751, 0.9223, 0.8792, 0.9264, 0.8722, 0.929, 0.8652, 0.9261, 0.8693, 0.922, 0.8722, 0.929, 0.8652, 0.9318, 0.8652, 0.9261, 0.8722, 0.929, 0.8749, 0.936, 0.8692, 0.9358, 0.8722, 0.929, 0.8345, 0.9138, 0.8471, 0.9144, 0.8444, 0.9193, 0.836, 0.9191, 0.8248, 0.9227, 0.8345, 0.9138, 0.836, 0.9191, 0.8303, 0.9251, 0.8339, 0.9447, 0.8248, 0.9358, 0.8298, 0.9333, 0.8355, 0.9394, 0.8553, 0.9356, 0.8465, 0.9446, 0.8439, 0.9396, 0.8501, 0.9338, 0.8471, 0.9144, 0.8553, 0.9234, 0.8505, 0.9253, 0.8444, 0.9193, 0.8248, 0.9358, 0.8248, 0.9227, 0.8303, 0.9251, 0.8298, 0.9333, 0.8465, 0.9446, 0.8339, 0.9447, 0.8355, 0.9394, 0.8439, 0.9396, 0.8553, 0.9234, 0.8553, 0.9356, 0.8501, 0.9338, 0.8505, 0.9253, 0.8469, 0.9324, 0.8427, 0.9363, 0.8401, 0.9294, 0.8431, 0.9225, 0.8471, 0.9266, 0.8401, 0.9294, 0.8331, 0.9321, 0.8334, 0.9264, 0.8401, 0.9294, 0.8427, 0.9363, 0.837, 0.9362, 0.8401, 0.9294, 0.8471, 0.9266, 0.8469, 0.9324, 0.8401, 0.9294, 0.8374, 0.9224, 0.8431, 0.9225, 0.8401, 0.9294, 0.8334, 0.9264, 0.8374, 0.9224, 0.8401, 0.9294, 0.837, 0.9362, 0.8331, 0.9321, 0.8401, 0.9294, 0.8344, 0.9459, 0.847, 0.9465, 0.8444, 0.9514, 0.8359, 0.9513, 0.8248, 0.9549, 0.8344, 0.9459, 0.8359, 0.9513, 0.8303, 0.9573, 0.8338, 0.9769, 0.8248, 0.968, 0.8298, 0.9655, 0.8356, 0.9716, 0.8552, 0.9682, 0.8461, 0.9768, 0.8441, 0.9719, 0.8498, 0.9658, 0.847, 0.9465, 0.8553, 0.9556, 0.8504, 0.9574, 0.8444, 0.9514, 0.8248, 0.968, 0.8248, 0.9549, 0.8303, 0.9573, 0.8298, 0.9655, 0.8461, 0.9768, 0.8338, 0.9769, 0.8356, 0.9716, 0.8441, 0.9719, 0.8553, 0.9556, 0.8552, 0.9682, 0.8498, 0.9658, 0.8504, 0.9574, 0.8468, 0.9645, 0.8427, 0.9686, 0.8401, 0.9616, 0.843, 0.9546, 0.8471, 0.9587, 0.8401, 0.9616, 0.8331, 0.9643, 0.8334, 0.9586, 0.8401, 0.9616, 0.8427, 0.9686, 0.837, 0.9684, 0.8401, 0.9616, 0.8471, 0.9587, 0.8468, 0.9645, 0.8401, 0.9616, 0.8373, 0.9546, 0.843, 0.9546, 0.8401, 0.9616, 0.8334, 0.9586, 0.8373, 0.9546, 0.8401, 0.9616, 0.837, 0.9684, 0.8331, 0.9643, 0.8401, 0.9616, 0.8787, 0.9646, 0.879, 0.9588, 0.8823, 0.9575, 0.8818, 0.9661, 0.8744, 0.9685, 0.8787, 0.9646, 0.8818, 0.9661, 0.8756, 0.9718, 0.8687, 0.9683, 0.8744, 0.9685, 0.8756, 0.9718, 0.8672, 0.9714, 0.8648, 0.9641, 0.8687, 0.9683, 0.8672, 0.9714, 0.8615, 0.9653, 0.8651, 0.9584, 0.8648, 0.9641, 0.8615, 0.9653, 0.8619, 0.9568, 0.8693, 0.9547, 0.8651, 0.9584, 0.8619, 0.9568, 0.8681, 0.9515, 0.875, 0.9547, 0.8693, 0.9547, 0.8681, 0.9515, 0.8763, 0.9514, 0.879, 0.9588, 0.875, 0.9547, 0.8763, 0.9514, 0.8823, 0.9575, 0.8693, 0.922, 0.8652, 0.9261, 0.862, 0.9248, 0.868, 0.9187, 0.8751, 0.9223, 0.8693, 0.922, 0.868, 0.9187, 0.8764, 0.9193, 0.8792, 0.9264, 0.8751, 0.9223, 0.8764, 0.9193, 0.8825, 0.925, 0.879, 0.9321, 0.8792, 0.9264, 0.8825, 0.925, 0.8822, 0.9335, 0.8749, 0.936, 0.879, 0.9321, 0.8822, 0.9335, 0.8761, 0.9394, 0.8692, 0.9358, 0.8749, 0.936, 0.8761, 0.9394, 0.8679, 0.9388, 0.8652, 0.9318, 0.8692, 0.9358, 0.8679, 0.9388, 0.8619, 0.9332, 0.8652, 0.9261, 0.8652, 0.9318, 0.8619, 0.9332, 0.862, 0.9248, 0.8431, 0.9225, 0.8374, 0.9224, 0.836, 0.9191, 0.8444, 0.9193, 0.8471, 0.9266, 0.8431, 0.9225, 0.8444, 0.9193, 0.8505, 0.9253, 0.8469, 0.9324, 0.8471, 0.9266, 0.8505, 0.9253, 0.8501, 0.9338, 0.8427, 0.9363, 0.8469, 0.9324, 0.8501, 0.9338, 0.8439, 0.9396, 0.837, 0.9362, 0.8427, 0.9363, 0.8439, 0.9396, 0.8355, 0.9394, 0.8331, 0.9321, 0.837, 0.9362, 0.8355, 0.9394, 0.8298, 0.9333, 0.8334, 0.9264, 0.8331, 0.9321, 0.8298, 0.9333, 0.8303, 0.9251, 0.8374, 0.9224, 0.8334, 0.9264, 0.8303, 0.9251, 0.836, 0.9191, 0.843, 0.9546, 0.8373, 0.9546, 0.8359, 0.9513, 0.8444, 0.9514, 0.8471, 0.9587, 0.843, 0.9546, 0.8444, 0.9514, 0.8504, 0.9574, 0.8468, 0.9645, 0.8471, 0.9587, 0.8504, 0.9574, 0.8498, 0.9658, 0.8427, 0.9686, 0.8468, 0.9645, 0.8498, 0.9658, 0.8441, 0.9719, 0.837, 0.9684, 0.8427, 0.9686, 0.8441, 0.9719, 0.8356, 0.9716, 0.8331, 0.9643, 0.837, 0.9684, 0.8356, 0.9716, 0.8298, 0.9655, 0.8334, 0.9586, 0.8331, 0.9643, 0.8298, 0.9655, 0.8303, 0.9573, 0.8373, 0.9546, 0.8334, 0.9586, 0.8303, 0.9573, 0.8359, 0.9513])
me_ipn_half.materials.append(mat_ipn)
me_ipn_half.materials.append(mat_ipn_bolts)
me_ipn_half.update()

# ---- objects
ob_circle_001 = bpy.data.objects.new('Circle.001', me_circle_001)
ob_ipn_full = bpy.data.objects.new('IPN_full', me_ipn_full)
ob_ipn_half = bpy.data.objects.new('IPN_half', me_ipn_half)

# ---- transforms, parenting, visibility, modifiers, constraints
ob_circle_001.location = (0.0, 0.0, 0.0)
ob_circle_001.rotation_euler = (-0.0, 1.571, 0.0)
_m = ob_circle_001.modifiers.new('Smooth by Angle', 'NODES')
_m.node_group = ng_smooth_by_angle
_m.use_pin_to_last = True
_m.show_group_selector = False
ob_ipn_full.location = (0.0, 0.0, 0.0)
_m = ob_ipn_full.modifiers.new('Smooth by Angle', 'NODES')
_m.node_group = ng_smooth_by_angle
_m.use_pin_to_last = True
_m.show_group_selector = False
ob_ipn_half.location = (0.0, 0.0, 0.0)
_m = ob_ipn_half.modifiers.new('Smooth by Angle', 'NODES')
_m.node_group = ng_smooth_by_angle
_m.use_pin_to_last = True
_m.show_group_selector = False

# ---- collection membership
col_collection.objects.link(ob_circle_001)
col_collection.objects.link(ob_ipn_full)
col_collection.objects.link(ob_ipn_half)

# ---- scene / render settings (as saved in the file)
scene.frame_start = 1; scene.frame_end = 250; scene.frame_set(1)
scene.render.engine = 'CYCLES'
scene.cycles.samples = 8
scene.cycles.bake_type = 'ROUGHNESS'
bpy.context.view_layer.update()

# ---- added for rendering (the .blend has no active camera and no usable light): camera, sun
cam_auto = bpy.data.cameras.new('AutoCamera')
cam_auto.lens = 50.0
cam_auto.sensor_width = 36.0
cam_auto.clip_end = 1000.0
ob_auto_camera = bpy.data.objects.new('AutoCamera', cam_auto)
scene.collection.objects.link(ob_auto_camera)
ob_auto_camera.location = (1.86886, -2.24263, 1.49509)
ob_auto_camera.rotation_euler = (1.09748, -7.21219e-08, 0.694738)
scene.camera = ob_auto_camera
light_auto_sun = bpy.data.lights.new('AutoSun', 'SUN')
light_auto_sun.energy = 3.0
light_auto_sun.angle = 0.0523599
ob_auto_sun = bpy.data.objects.new('AutoSun', light_auto_sun)
scene.collection.objects.link(ob_auto_sun)
ob_auto_sun.rotation_euler = (0.872665, 0.174533, 0.523599)
bpy.context.view_layer.update()
